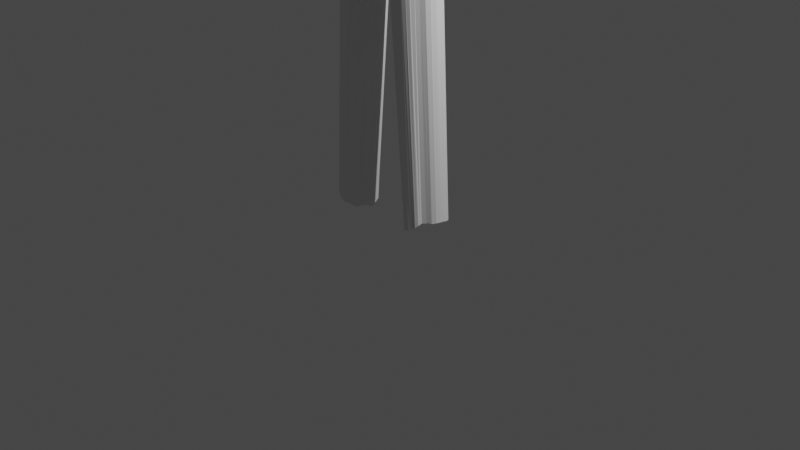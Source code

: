 # Source: sassquach.blend  (saved by Blender 2.90.8; exported with 4.5.12 LTS)
import bpy
from mathutils import Matrix  # noqa: F401  (used for matrix-valued properties, if any)

bpy.ops.wm.read_factory_settings(use_empty=True)
scene = bpy.context.scene
scene.name = 'Scene'

# ---- collections
col_collection = bpy.data.collections.new('Collection'); scene.collection.children.link(col_collection)

# ---- world
world_world = bpy.data.worlds.new('World'); scene.world = world_world
world_world.use_nodes = True; world_world.node_tree.nodes.clear()
_N = world_world.node_tree.nodes; _L = world_world.node_tree.links
n0 = _N.new('ShaderNodeOutputWorld'); n0.name = 'World Output'; n0.location = (300, 300)
n1 = _N.new('ShaderNodeBackground'); n1.name = 'Background'; n1.location = (10, 300)
n1.inputs[0].default_value = (0.05088, 0.05088, 0.05088, 1.0)
_L.new(n1.outputs[0], n0.inputs[0])
n0.is_active_output = True
world_world.color = (0.05088, 0.05088, 0.05088)
world_world.use_sun_shadow = False
world_world.sun_shadow_jitter_overblur = 0.0

# ---- cameras
cam_camera = bpy.data.cameras.new('Camera')
cam_camera.clip_end = 100.0
cam_camera.ortho_scale = 7.314

# ---- lights
light_light = bpy.data.lights.new('Light', 'POINT')
light_light.transmission_factor = 0.0
light_light.energy = 1000.0
light_light.shadow_soft_size = 0.1
light_light.shadow_maximum_resolution = 0.006
light_light.use_absolute_resolution = True

# ---- meshes
me_sphere = bpy.data.meshes.new('Sphere')
me_sphere.from_pydata([(0.000209, 0.1744, 0.9392), (0.0001908, 0.3423, 0.8809), (0.0002443, 0.4489, 0.7621), (0.0002522, 0.543, 0.621), (0.000109, 0.6741, 0.4811), (0.0001216, 0.8197, 0.338), (3.684e-05, 0.9462, 0.1833), (3.897e-06, 0.9682, -0.003649), (2.552e-07, 0.9727, -0.199), (9.075e-08, 0.5529, -0.8264), (3.923e-08, 0.001815, -0.9816), (0.0002763, -0.1798, 0.9431), (0.0002489, -0.356, 0.8899), (0.0001688, -0.462, 0.7705), (7.475e-05, -0.513, 0.6155), (3.813e-05, -0.6903, 0.4952), (4.391e-05, -0.8253, 0.3477), (0.0001439, -0.9199, 0.1819), (0.0002693, -0.9621, -0.002007), (0.0001092, -0.9513, -0.1925), (1.344e-05, -0.8973, -0.3772), (-3.303e-08, -0.8032, -0.5473), (-3.851e-08, -0.6711, -0.696), (-1.567e-08, -0.5494, -0.8345), (2.27e-09, -0.4088, -0.9487), (9.662e-09, -0.2009, -0.9841), (-0.4236, 0.09187, 0.7479), (-0.3129, 0.1078, 0.8762), (-0.08989, -0.4509, 0.7699), (-0.1013, -0.4983, 0.6138), (-0.1353, -0.6744, 0.4943), (-0.1613, -0.8085, 0.3474), (-0.1794, -0.9011, 0.1818), (-0.1874, -0.9422, -0.002072), (-0.1854, -0.9321, -0.1925), (-0.1751, -0.8783, -0.3771), (-0.1568, -0.7804, -0.5466), (-0.129, -0.641, -0.6931), (-0.1143, -0.54, -0.841), (-0.07945, -0.4069, -0.9525), (-0.03596, -0.1945, -0.981), (-0.1673, 0.03609, 0.9392), (-0.4924, 0.002451, 0.5803), (-0.1766, -0.4236, 0.7691), (-0.2008, -0.4668, 0.6126), (-0.2665, -0.6335, 0.4935), (-0.3171, -0.7609, 0.347), (-0.352, -0.8492, 0.1815), (-0.3683, -0.8885, -0.002038), (-0.3636, -0.8781, -0.1924), (-0.3429, -0.8261, -0.3773), (-0.3042, -0.726, -0.547), (-0.2452, -0.5925, -0.6955), (-0.1893, -0.5421, -0.8556), (-0.1484, -0.3977, -0.9712), (-0.06945, -0.1787, -0.9746), (-0.4176, 0.006296, 0.738), (-0.3312, 0.009071, 0.8774), (-0.1699, 0.00326, 0.9391), (-0.2956, -0.4222, 0.6131), (-0.3875, -0.569, 0.4925), (-0.4585, -0.6834, 0.3459), (-0.5095, -0.7656, 0.181), (-0.5296, -0.7916, -0.002484), (-0.5259, -0.7881, -0.1921), (-0.4952, -0.7416, -0.3772), (-0.4357, -0.6471, -0.5471), (-0.3727, -0.5802, -0.7094), (-0.2375, -0.5259, -0.862), (-0.1864, -0.3474, -0.9568), (-0.09794, -0.1562, -0.9693), (0.0003765, -0.0005691, 0.9516), (-0.476, -0.0937, 0.5781), (-0.4233, -0.0782, 0.7463), (-0.3263, -0.05704, 0.8773), (-0.3801, -0.3626, 0.6132), (-0.4935, -0.4827, 0.4908), (-0.5847, -0.5896, 0.3451), (-0.6773, -0.6977, 0.1889), (-0.6967, -0.702, 0.0007643), (-0.6642, -0.6644, -0.1914), (-0.6104, -0.6069, -0.3715), (-0.5509, -0.5352, -0.5673), (-0.5005, -0.5332, -0.6763), (-0.1675, -0.03047, 0.9399), (-0.4554, -0.1868, 0.5853), (-0.4073, -0.1653, 0.7516), (-0.4297, -0.2779, 0.6007), (-0.5726, -0.3738, 0.4852), (-0.8089, -0.5736, 0.1825), (-0.7806, -0.5062, -0.1961), (-0.7326, -0.4847, -0.3741), (-0.6724, -0.421, -0.5479), (-0.6387, -0.4597, -0.6517), (-0.3138, -0.126, 0.8807), (-0.1612, -0.06564, 0.9424), (-0.4297, -0.2779, 0.6007), (-0.4554, -0.1868, 0.5853), (-0.6422, -0.2595, 0.4941), (-0.8778, -0.3635, -0.1973), (-0.8219, -0.3371, -0.3759), (-0.763, -0.3121, -0.5405), (-0.7276, -0.365, -0.6279), (-0.3772, -0.2479, 0.7596), (-0.2884, -0.1918, 0.8854), (-0.1479, -0.0989, 0.945), (-0.476, -0.0937, 0.5781), (-0.7216, -0.1466, 0.5296), (-1.016, -0.1634, -0.06748), (-0.9159, -0.1826, -0.2049), (-0.8512, -0.167, -0.376), (-0.8049, -0.1581, -0.5463), (-0.7677, -0.209, -0.598), (-0.3801, -0.3626, 0.6132), (-0.327, -0.3231, 0.7665), (-0.248, -0.2506, 0.8893), (-0.4924, 0.002451, 0.5803), (-0.7277, -0.008893, 0.5175), (-0.9499, 0.0006247, -0.1932), (-0.8751, 0.003815, -0.3752), (-0.8108, -0.009945, -0.5535), (-0.7883, 0.05337, -0.6793), (-0.5245, 0.03091, -0.8032), (-0.3495, 0.02395, -0.8861), (-0.1762, 0.007625, -0.9518), (-0.1269, -0.1284, 0.9466), (0.0003765, -0.0005691, 0.9516), (-0.2956, -0.4222, 0.6131), (-0.4915, 0.09962, 0.5855), (-0.6807, 0.1334, 0.4824), (-0.9068, 0.2026, 0.3844), (-0.9322, 0.1868, -0.1935), (-0.885, 0.1797, -0.38), (-0.8017, 0.1581, -0.5665), (-0.7478, 0.1791, -0.6942), (-0.2562, -0.381, 0.768), (-0.1953, -0.2974, 0.8906), (-0.475, 0.1933, 0.594), (-0.6374, 0.2543, 0.4779), (-0.8088, 0.3365, 0.3581), (-0.9108, 0.3836, 0.1964), (-0.8922, 0.3699, -0.002541), (-0.8831, 0.369, -0.1947), (-0.8447, 0.3576, -0.3836), (-0.7659, 0.3235, -0.5551), (-0.6664, 0.2854, -0.7051), (-0.0996, -0.1517, 0.9461), (-0.2008, -0.4668, 0.6126), (-0.1766, -0.4236, 0.7691), (-0.4353, 0.2777, 0.6018), (-0.5711, 0.3651, 0.4781), (-0.6875, 0.4497, 0.3379), (-0.7738, 0.5136, 0.1804), (-0.8033, 0.5365, -0.003185), (-0.7996, 0.5392, -0.1961), (-0.7717, 0.5263, -0.387), (-0.6993, 0.4753, -0.5576), (-0.5817, 0.3911, -0.7009), (-0.1353, -0.3301, 0.8909), (-0.06883, -0.1677, 0.945), (-0.08989, -0.4509, 0.7699), (-0.3705, 0.3553, 0.6067), (-0.4795, 0.4653, 0.4776), (-0.5849, 0.5787, 0.3381), (-0.66, 0.6609, 0.181), (-0.685, 0.6867, -0.00326), (-0.6846, 0.6882, -0.1967), (-0.6639, 0.6717, -0.3878), (-0.5985, 0.6051, -0.5576), (-0.4955, 0.4975, -0.7004), (-0.3841, 0.4059, -0.8283), (-0.2538, 0.2677, -0.9083), (-0.1326, 0.1329, -0.9628), (-0.06921, -0.3496, 0.8905), (-0.03508, -0.177, 0.9439), (0.0001688, -0.462, 0.7705), (-0.2913, 0.4265, 0.6104), (-0.3725, 0.5512, 0.4772), (-0.45, 0.671, 0.3339), (-0.5277, 0.8003, 0.1837), (-0.5526, 0.8357, 0.001707), (-0.5376, 0.8072, -0.1964), (-0.5195, 0.7829, -0.3865), (-0.4669, 0.7052, -0.5551), (-0.3875, 0.5819, -0.699), (-0.3, 0.449, -0.8183), (-0.205, 0.3067, -0.9068), (-0.1046, 0.1574, -0.9675), (0.0002489, -0.356, 0.8899), (0.0002763, -0.1798, 0.9431), (0.0002522, 0.543, 0.621), (-0.2028, 0.4847, 0.6142), (-0.2556, 0.6151, 0.4773), (-0.3094, 0.7495, 0.3346), (-0.3722, 0.9096, 0.1902), (-0.3823, 0.9256, 0.003483), (-0.3681, 0.8923, -0.1966), (-0.353, 0.8648, -0.387), (-0.3174, 0.7845, -0.5547), (-0.2655, 0.648, -0.6989), (-0.2066, 0.5001, -0.8192), (-0.1416, 0.3424, -0.9089), (-0.07254, 0.1764, -0.9715), (0.0002443, 0.4489, 0.7621), (0.0001908, 0.3423, 0.8809), (0.000209, 0.1744, 0.9392), (-0.1045, 0.525, 0.6179), (-0.1301, 0.6555, 0.4784), (-0.1587, 0.803, 0.3369), (-0.1893, 0.9503, 0.1877), (-0.1909, 0.9605, -0.001092), (-0.1865, 0.9502, -0.1981), (-0.1777, 0.9283, -0.3904), (-0.1605, 0.8483, -0.5571), (-0.1352, 0.6965, -0.7005), (-0.1056, 0.5365, -0.8226), (-0.0724, 0.3646, -0.9102), (-0.03715, 0.188, -0.9736), (1.174e-07, 0.9553, -0.3925), (1.721e-07, 0.875, -0.5588), (1.394e-07, 0.7177, -0.7035), (6.103e-08, 0.3719, -0.9105), (3.481e-08, 0.1919, -0.9742), (-0.3727, -0.5802, -0.7094), (-0.2375, -0.5259, -0.862), (-0.1828, -0.3365, -0.9433), (-0.09794, -0.1562, -0.9693), (-0.5644, -0.5064, -0.7298), (-0.6808, -0.4284, -0.7254), (-0.7575, -0.3401, -0.6549), (-0.7762, -0.1738, -0.6258), (-0.7956, 0.06341, -0.7014), (-0.5245, 0.03091, -0.8032), (-0.3495, 0.02395, -0.8861), (-0.1762, 0.007625, -0.9518), (3.923e-08, 0.001815, -0.9816), (-0.7282, -0.5382, 0.2699), (-0.836, -0.4554, -0.03301), (-0.9027, 0.09771, 0.4261), (-0.2954, -0.5382, -0.7797), (-0.2039, -0.4461, -0.9045), (-0.1522, -0.2528, -0.9482), (-0.4642, -0.548, -0.7164), (-0.63, -0.4685, -0.7207), (-0.7215, -0.3825, -0.7319), (-0.7846, -0.2843, -0.628), (-0.437, 0.02743, -0.8447), (-0.2642, 0.01526, -0.9168), (-0.789, -0.02756, -0.6573), (-0.04927, -0.07717, -0.9749), (-0.08956, 0.004134, -0.9643), (-2.21, 0.1194, 0.2502), (-2.293, 0.171, 0.07278), (-1.043, -0.05007, -0.03232), (-1.232, -0.3516, 0.06073), (-1.014, 0.04443, -0.05052), (-2.25, 0.07957, 0.02186), (-1.356, 0.002759, 0.3912), (-2.438, -0.1359, 0.2329), (-1.782, -0.1513, 0.009384), (-1.176, -0.3956, 0.224), (-1.611, -0.3333, 0.175), (-2.152, -0.09067, 0.2991), (-0.7176, -0.5239, 0.2903), (-0.85, -0.4356, -0.03343), (-2.042, 0.1796, 0.1709), (-1.699, -0.2698, 0.05544), (-1.824, 0.1746, 0.2116), (-1.871, 0.1486, 0.09437), (-1.802, 0.1042, 0.2873), (-0.8326, -0.4848, -0.03137), (-0.907, 0.07056, 0.435), (-1.139, 0.1696, 0.3402), (-0.8912, -0.4129, -0.03711), (-1.627, -0.2612, 0.3042), (-0.8992, -0.4751, 0.2552), (-1.192, 0.07358, 0.04677), (-1.376, 0.08782, 0.05283), (-1.418, -0.3527, 0.1862), (-1.238, -0.2854, 0.3625), (-1.332, 0.178, 0.2841), (-1.929, -0.2327, 0.03374), (-0.9758, 0.09588, -0.02228), (-2.185, 0.01207, 0.2919), (-0.9813, -0.1029, -0.03102), (-1.178, -0.1411, -0.02424), (-1.589, 0.1379, 0.08672), (-1.118, -0.03413, 0.4364), (-1.026, -0.2922, 0.4213), (-0.7231, -0.5312, 0.2801), (-0.843, -0.4455, -0.03328), (-2.523, 0.1663, 0.04067), (-1.747, -0.1309, 0.3489), (-1.032, 0.1804, -0.02232), (-2.306, -0.2424, 0.2303), (-1.23, 0.1955, 0.2891), (-1.834, 0.002011, 0.0176), (-1.307, 0.1701, 0.1019), (-1.759, -0.005786, 0.3407), (-1.049, -0.404, 0.2818), (-1.364, 0.2048, 0.1782), (-2.541, -0.04243, 0.05463), (-2.491, 0.04907, 0.00971), (-2.158, -0.2479, 0.04265), (-2.04, -0.09651, 0.3146), (-0.9797, -0.07793, -0.02816), (-0.9578, -0.2742, -0.05054), (-2.091, -0.2199, 0.2719), (-0.8866, -0.5059, 0.0332), (-2.217, -0.1684, 0.2767), (-0.9567, -0.3249, -0.06364), (-1.29, -0.1444, -0.0127), (-0.8905, -0.3398, 0.4185), (-1.02, 0.2083, 0.3358), (-2.557, 0.09993, 0.187), (-1.542, 0.02344, 0.02393), (-1.445, 0.1, 0.3322), (-2.418, 0.1488, 0.03324), (-0.7345, -0.549, 0.2599), (-0.8343, -0.4701, -0.03221), (-1.855, 0.0233, 0.3215), (-0.9048, 0.08414, 0.4306), (-1.128, 0.1523, 0.03381), (-2.305, -0.2479, 0.05187), (-1.051, 0.2858, 0.1954), (-1.04, -0.2689, -0.03972), (-1.107, 0.04573, -0.009817), (-1.308, -0.3392, 0.2699), (-1.329, -0.1206, 0.4183), (-1.151, -0.4066, 0.1135), (-1.352, -0.335, 0.07985), (-1.377, -0.05066, 0.00181), (-2.212, -0.0444, 0.0008948), (-2.589, 0.07009, 0.09388), (-2.308, 0.178, 0.06437), (-0.9831, -0.1273, -0.03684), (-2.287, 0.1365, 0.2516), (-1.837, -0.2961, 0.241), (-1.996, 0.01592, 0.3087), (-2.436, 0.03945, 0.2513), (-1.889, -0.3169, 0.1476), (-2.634, 0.241, 0.06844), (-2.019, -0.07708, 0.003392), (-1.877, -0.09778, 0.3349), (-1.833, -0.2636, 0.05252), (-1.056, -0.3646, 0.00247), (-1.354, -0.2348, 0.3761), (-1.516, -0.1619, 0.3779), (-1.908, 0.1354, 0.2517), (-2.393, -0.2412, 0.1818), (-2.41, -0.2258, 0.05583), (-0.9977, -0.4476, 0.05585), (-0.9528, -0.4903, 0.1424), (-1.207, 0.2242, 0.1708), (-1.615, 0.1859, 0.174), (-1.092, 0.09255, 0.3933), (-1.018, -0.0003855, 0.4419), (-1.447, -0.2747, 0.3184), (-2.074, 0.1181, 0.05475), (-1.301, 0.07023, 0.06127), (-1.263, 0.02637, 0.01606), (-2.23, -0.2926, 0.171), (-2.26, -0.2547, 0.2466), (-1.554, 0.07158, 0.3352), (-1.433, -0.2034, 0.005961), (-1.607, -0.09521, 0.004019), (-1.648, 0.1517, 0.2622), (-2.36, -0.08471, 0.2709), (-2.484, 0.17, 0.1682), (-2.314, 0.1747, 0.1823), (-1.111, 0.2266, 0.1231), (-0.9796, 0.08358, -0.02537), (-0.9588, 0.09771, 0.4152), (-0.9834, -0.1153, -0.03399), (-0.9493, -0.2992, -0.04918), (-0.9536, -0.2867, -0.04991), (-0.9419, -0.3088, -0.04705), (-0.8412, -0.4601, -0.03249), (-0.7491, -0.5274, 0.2726), (-2.293, 0.06277, 0.2663), (-1.596, -0.2703, 0.05446), (-1.474, 0.1735, 0.263), (-2.287, -0.1427, 0.005568), (-1.505, 0.1798, 0.1318), (-1.733, 0.1724, 0.1292), (-1.49, -0.01757, 0.3808), (-2.12, -0.3044, 0.1712), (-1.715, 0.04451, 0.03062), (-0.853, -0.4192, 0.3552), (-1.111, -0.3331, 0.3513), (-1.942, -0.2645, 0.2608), (-1.635, -0.02877, 0.3645), (-1.879, -0.1113, 0.005363), (-1.509, -0.3156, 0.09166), (-1.935, -0.01244, 0.01258), (-1.114, 0.2359, 0.2613), (-1.067, -0.1678, 0.4593), (-2.341, -0.008877, 0.0003977), (-2.634, 0.2375, 0.08248), (-2.507, -0.05458, 0.2088), (-1.743, -0.3205, 0.1395), (-2.015, -0.3114, 0.1287), (-1.803, -0.2123, 0.3148), (-1.698, -0.3111, 0.2352), (-1.96, 0.08905, 0.04489), (-2.176, 0.1738, 0.1001), (-2.057, -0.2589, 0.05126), (-1.201, -0.2125, 0.4241), (-1.627, -0.1504, 0.3615), (-2.099, 0.1298, 0.2453), (-2.125, 0.008045, 0.009826), (-2.513, -0.1328, 0.09117), (-2.1, -0.1468, 0.004913), (-1.216, -0.2682, -0.002479), (-1.04, -0.2689, -0.03972), (-1.253, 0.03174, 0.3947), (-0.9567, -0.3249, -0.06364), (-1.047, -0.4468, 0.1899), (-1.505, -0.3215, 0.2472), (-2.438, -0.1077, 0.01375), (-0.9159, -0.1826, -0.2049), (-1.016, -0.1634, -0.06748), (-0.8778, -0.3635, -0.1973), (-0.7062, 0.2948, -3.086), (-0.4698, 0.3554, -0.829), (-0.6502, 0.3019, -3.105), (-0.4076, 0.3772, -0.8581), (-0.6001, 0.2904, -3.119), (-0.3358, 0.3663, -0.8801), (-0.556, 0.2399, -3.12), (-0.2972, 0.2619, -0.8741), (-0.5107, 0.189, -3.137), (-0.2524, 0.204, -0.8864), (-0.4844, 0.121, -3.142), (-0.2104, 0.1385, -0.8964), (-0.4585, 0.04857, -3.147), (-0.184, 0.06394, -0.9037), (-0.4236, -0.01993, -3.155), (-0.1662, -0.01691, -0.9082), (-0.4301, -0.09702, -3.157), (-0.1572, -0.1014, -0.9172), (-0.465, -0.1684, -3.138), (-0.165, -0.1825, -0.912), (-0.4863, -0.2465, -3.139), (-0.1864, -0.2626, -0.9007), (-0.4885, -0.32, -3.136), (-0.2054, -0.3564, -0.9038), (-0.5167, -0.3756, -3.137), (-0.2439, -0.4476, -0.8989), (-0.5613, -0.4174, -3.123), (-0.2909, -0.4774, -0.8696), (-0.6101, -0.459, -3.107), (-0.3484, -0.4876, -0.8484), (-0.6551, -0.505, -3.097), (-0.4001, -0.5332, -0.8366), (-0.7055, -0.5058, -3.084), (-0.4629, -0.5434, -0.8211), (-0.7544, -0.481, -3.068), (-0.5232, -0.5349, -0.8061), (-0.8023, -0.4616, -3.052), (-0.5779, -0.504, -0.7912), (-0.8366, -0.4232, -3.032), (-0.6441, -0.4621, -0.9425), (-0.8522, -0.3563, -3.019), (-0.6969, -0.4009, -0.9721), (-0.8995, -0.3039, -3.011), (-0.7411, -0.3471, -0.9595), (-0.9609, -0.2507, -3.017), (-0.7922, -0.2959, -0.942), (-0.995, -0.1807, -3.014), (-0.8248, -0.2206, -0.9262), (-1.003, -0.1016, -3.018), (-0.8466, -0.1083, -0.9221), (-1.008, -0.01802, -3.02), (-0.8328, 0.02742, -0.91), (-1.005, 0.06627, -3.029), (-0.7897, 0.1067, -0.7469), (-0.9767, 0.1409, -3.036), (-0.7541, 0.158, -0.7546), (-0.9326, 0.2021, -3.048), (-0.7004, 0.2205, -0.7664), (-0.8877, 0.2589, -3.058), (-0.6501, 0.2739, -0.7802), (-0.8258, 0.2805, -3.062), (-0.5853, 0.3071, -0.7938), (-0.7629, 0.2904, -3.071), (-0.5275, 0.3329, -0.8083), (0.000209, 0.1744, 0.9392), (0.0001908, 0.3423, 0.8809), (0.0002443, 0.4489, 0.7621), (0.0002522, 0.543, 0.621), (0.0002763, -0.1798, 0.9431), (0.0002489, -0.356, 0.8899), (0.0001688, -0.462, 0.7705), (-0.08989, -0.4509, 0.7699), (-0.1766, -0.4236, 0.7691), (-0.2008, -0.4668, 0.6126), (-0.2956, -0.4222, 0.6131), (0.0003765, -0.0005691, 0.9516), (-0.3801, -0.3626, 0.6132), (-0.4297, -0.2779, 0.6007), (-0.4554, -0.1868, 0.5853), (-0.476, -0.0937, 0.5781), (-0.4924, 0.002451, 0.5803), (-0.4915, 0.09962, 0.5855), (-0.475, 0.1933, 0.594), (-0.4353, 0.2777, 0.6018), (-0.3705, 0.3553, 0.6067), (-0.2913, 0.4265, 0.6104), (-0.2028, 0.4847, 0.6142), (-0.1045, 0.525, 0.6179), (-0.4915, 0.09962, 0.5855), (-0.4028, 0.1711, 0.7501), (-0.475, 0.1933, 0.594), (-0.1585, 0.06797, 0.9391), (-0.1432, 0.0977, 0.9391), (-0.2804, 0.1916, 0.88), (-0.367, 0.2439, 0.7536), (-0.4353, 0.2777, 0.6018), (-0.1222, 0.1249, 0.9397), (-0.2398, 0.2448, 0.8818), (-0.3144, 0.3114, 0.7575), (-0.3705, 0.3553, 0.6067), (-0.09675, 0.1482, 0.941), (-0.1899, 0.2905, 0.8843), (-0.2486, 0.3701, 0.7608), (-0.2913, 0.4265, 0.6104), (-0.06678, 0.1647, 0.9415), (-0.1312, 0.3225, 0.8851), (-0.1722, 0.4133, 0.7624), (-0.2028, 0.4847, 0.6142), (-0.03364, 0.1727, 0.9403), (-0.06634, 0.3383, 0.8827), (-0.08769, 0.4394, 0.7622), (-0.1045, 0.525, 0.6179), (-0.6782, 0.2983, -3.095), (-0.6252, 0.2962, -3.112), (-0.5781, 0.2652, -3.12), (-0.5333, 0.2145, -3.129), (-0.4975, 0.155, -3.139), (-0.4714, 0.0848, -3.145), (-0.4411, 0.01432, -3.151), (-0.4268, -0.05847, -3.156), (-0.4475, -0.1327, -3.148), (-0.4757, -0.2075, -3.139), (-0.4874, -0.2833, -3.138), (-0.5026, -0.3478, -3.137), (-0.539, -0.3965, -3.13), (-0.5857, -0.4382, -3.115), (-0.6326, -0.482, -3.102), (-0.6803, -0.5054, -3.09), (-0.7299, -0.4934, -3.076), (-0.7784, -0.4713, -3.06), (-0.8194, -0.4424, -3.042), (-0.8444, -0.3897, -3.026), (-0.8758, -0.3301, -3.015), (-0.9302, -0.2773, -3.014), (-0.978, -0.2157, -3.016), (-0.999, -0.1411, -3.016), (-1.006, -0.05979, -3.019), (-1.007, 0.02413, -3.024), (-0.991, 0.1036, -3.032), (-0.9547, 0.1715, -3.042), (-0.9102, 0.2305, -3.053), (-0.8567, 0.2697, -3.06), (-0.7943, 0.2854, -3.066), (-0.7346, 0.2926, -3.078)], [(341, 291), (398, 291)], [(20, 19, 34, 35), (41, 126, 514), (21, 20, 35, 36), (14, 13, 28, 29), (22, 21, 36, 37), (15, 14, 29, 30), (23, 22, 37, 38), (16, 15, 30, 31), (23, 39, 24), (17, 16, 31, 32), (24, 40, 25), (18, 17, 32, 33), (511, 26, 512, 513), (10, 25, 40), (19, 18, 33, 34), (26, 27, 512), (38, 54, 39), (32, 31, 46, 47), (40, 54, 55), (33, 32, 47, 48), (27, 41, 514), (10, 40, 55), (34, 33, 48, 49), (42, 56, 26, 511), (35, 34, 49, 50), (56, 57, 27, 26), (36, 35, 50, 51), (29, 28, 43, 44), (37, 36, 51, 52), (30, 29, 44, 45), (38, 37, 52, 53), (31, 30, 45, 46), (51, 50, 65, 66), (57, 58, 41, 27), (52, 51, 66, 67), (45, 44, 59, 60), (52, 68, 53), (46, 45, 60, 61), (54, 68, 69), (47, 46, 61, 62), (55, 69, 70), (48, 47, 62, 63), (58, 126, 41), (10, 55, 70), (49, 48, 63, 64), (72, 73, 56, 42), (50, 49, 64, 65), (73, 74, 57, 56), (63, 62, 78, 79), (74, 84, 58, 57), (64, 63, 79, 80), (84, 126, 58), (65, 64, 80, 81), (85, 86, 73, 72), (66, 65, 81, 82), (86, 94, 74, 73), (67, 82, 83), (60, 59, 75, 76), (61, 60, 76, 77), (62, 61, 77, 78), (94, 95, 84, 74), (82, 93, 83), (76, 75, 87, 88), (77, 76, 88, 388), (95, 126, 84), (123, 124, 234, 247, 233), (80, 79, 308, 90), (96, 103, 86, 85), (81, 80, 90, 91), (103, 104, 94, 86), (82, 81, 91, 92), (104, 105, 95, 94), (68, 67, 223, 239, 224), (105, 126, 95), (91, 90, 99, 100), (114, 115, 104, 103), (92, 91, 100, 101), (115, 125, 105, 104), (92, 102, 93), (88, 87, 97, 98), (83, 242, 223), (122, 123, 233, 246, 232), (101, 112, 102), (98, 97, 106, 107), (102, 244, 228), (93, 243, 227), (124, 10, 235, 250, 234), (125, 126, 105), (121, 248, 230), (113, 114, 103, 96), (100, 99, 109, 110), (127, 135, 114, 113), (101, 100, 110, 111), (135, 136, 115, 114), (136, 146, 125, 115), (10, 70, 226, 249, 235), (253, 305, 108), (146, 126, 125), (110, 109, 118, 119), (148, 158, 136, 135), (111, 110, 119, 120), (158, 159, 146, 136), (112, 120, 121), (107, 106, 116, 117), (69, 241, 226), (112, 245, 229), (69, 68, 224, 240, 225), (117, 116, 128, 129), (159, 126, 146), (147, 148, 135, 127), (119, 118, 131, 132), (160, 173, 158, 148), (120, 119, 132, 133), (173, 174, 159, 158), (121, 133, 134), (131, 293, 141, 142), (174, 126, 159), (132, 131, 142, 143), (188, 189, 174, 173), (133, 132, 143, 144), (189, 126, 174), (134, 144, 145), (129, 128, 137, 138), (130, 129, 138, 139), (175, 188, 173, 160), (139, 138, 150, 151), (140, 139, 151, 152), (141, 140, 152, 153), (28, 13, 493, 494), (142, 141, 153, 154), (1, 2, 489, 488), (143, 142, 154, 155), (43, 28, 494, 495), (144, 143, 155, 156), (176, 161, 507, 508), (145, 156, 157), (138, 137, 149, 150), (155, 154, 166, 167), (11, 71, 498, 491), (156, 155, 167, 168), (12, 11, 491, 492), (156, 169, 157), (150, 149, 161, 162), (151, 150, 162, 163), (152, 151, 163, 164), (153, 152, 164, 165), (97, 87, 500, 501), (154, 153, 165, 166), (0, 1, 488, 487), (171, 185, 186), (164, 163, 178, 179), (171, 187, 172), (165, 164, 179, 180), (59, 44, 496, 497), (10, 172, 187), (166, 165, 180, 181), (149, 137, 505, 506), (167, 166, 181, 182), (191, 176, 508, 509), (168, 167, 182, 183), (87, 75, 499, 500), (168, 184, 169), (162, 161, 176, 177), (170, 184, 185), (163, 162, 177, 178), (3, 206, 510, 490), (183, 182, 197, 198), (206, 191, 509, 510), (183, 199, 184), (177, 176, 191, 192), (184, 200, 185), (178, 177, 192, 193), (185, 201, 186), (179, 178, 193, 194), (186, 202, 187), (180, 179, 194, 195), (116, 106, 502, 503), (10, 187, 202), (181, 180, 195, 196), (161, 149, 506, 507), (182, 181, 196, 197), (194, 193, 208, 209), (201, 217, 202), (195, 194, 209, 210), (128, 116, 503, 504), (10, 202, 217), (196, 195, 210, 211), (137, 128, 504, 505), (197, 196, 211, 212), (75, 59, 497, 499), (198, 197, 212, 213), (71, 0, 487, 498), (198, 214, 199), (192, 191, 206, 207), (199, 215, 200), (193, 192, 207, 208), (200, 216, 201), (213, 212, 218, 219), (106, 97, 501, 502), (214, 213, 219, 220), (207, 206, 3, 4), (215, 214, 220, 9), (208, 207, 4, 5), (216, 215, 9, 221), (209, 208, 5, 6), (217, 216, 221, 222), (210, 209, 6, 7), (2, 3, 490, 489), (10, 217, 222), (211, 210, 7, 8), (13, 12, 492, 493), (212, 211, 8, 218), (44, 43, 495, 496), (391, 366, 269), (291, 302, 333), (387, 296, 404), (417, 299, 260), (299, 327, 260), (417, 260, 329), (323, 349, 350), (415, 257, 328), (304, 283, 262), (412, 303, 382), (412, 406, 303), (409, 405, 251), (407, 346, 279), (380, 393, 261), (380, 266, 344), (307, 304, 262), (349, 258, 399), (293, 322, 370, 324, 140, 141), (140, 324, 313, 130, 139), (405, 256, 252), (256, 252, 334), (109, 108, 335, 284, 305, 253, 255, 118), (340, 386, 401), (337, 402, 390), (379, 336, 369), (343, 338, 304), (379, 339, 367), (268, 404, 358), (412, 382, 332), (348, 265, 409), (325, 308, 345), (309, 367, 294), (288, 396, 407), (355, 295, 272), (353, 300, 280), (395, 353, 295), (366, 384, 267, 269), (394, 392, 342), (394, 342, 410), (317, 397, 302), (253, 285, 360), (108, 325, 285), (387, 259, 392), (333, 314, 291), (392, 412, 342), (265, 268, 358), (353, 322, 297), (383, 286, 354), (346, 385, 347), (283, 409, 251, 379), (379, 369, 339), (390, 307, 386), (89, 275, 352), (404, 410, 358), (360, 359, 277), (326, 276, 360), (393, 278, 261), (418, 274, 261), (309, 294, 362), (385, 316, 363), (385, 391, 347), (387, 392, 296), (397, 419, 302), (274, 408, 402), (252, 317, 368), (397, 382, 419), (282, 255, 371), (271, 356, 321), (284, 335, 373), (325, 375, 374), (325, 310, 376), (386, 309, 361), (264, 377, 290), (264, 308, 377), (89, 378, 318), (318, 289, 236), (318, 378, 289), (378, 263, 289), (377, 308, 270), (290, 319, 237), (290, 377, 319), (377, 270, 319), (361, 294, 349), (251, 379, 336), (369, 368, 339), (374, 376, 310), (374, 375, 376), (375, 325, 376), (325, 374, 310), (373, 335, 108), (108, 284, 373), (252, 334, 317), (321, 372, 238), (321, 356, 372), (382, 323, 350), (303, 323, 382), (332, 382, 397), (369, 252, 368), (405, 252, 369), (309, 379, 367), (262, 379, 309), (367, 399, 258), (303, 406, 323), (357, 408, 274), (251, 405, 369), (251, 369, 379), (331, 364, 365), (301, 399, 333), (411, 399, 301), (254, 329, 330), (382, 350, 419), (380, 344, 259), (364, 330, 393), (413, 330, 364), (297, 277, 286, 383), (277, 315, 286), (347, 391, 408), (257, 316, 385), (280, 381, 316), (316, 381, 363), (257, 280, 316), (363, 381, 366), (309, 362, 361), (386, 307, 309), (361, 362, 294), (327, 357, 418), (279, 346, 357), (303, 386, 361, 323), (401, 386, 303), (323, 361, 349), (329, 260, 278, 330), (327, 418, 278), (317, 302, 291), (277, 331, 315), (326, 360, 322), (293, 255, 326), (293, 326, 322), (322, 359, 360), (252, 256, 317), (358, 410, 256), (260, 327, 278), (263, 378, 275), (236, 289, 89), (289, 263, 275, 89), (378, 388, 275), (318, 236, 89), (406, 401, 303), (327, 279, 357), (388, 312, 288), (288, 279, 389), (299, 389, 279, 327), (388, 288, 389, 299), (261, 274, 337), (238, 372, 356), (372, 355, 356), (372, 130, 355), (415, 295, 280, 257), (355, 295, 415), (356, 355, 287), (321, 238, 356), (298, 269, 320), (320, 269, 409, 338), (338, 409, 283), (328, 257, 385), (408, 391, 298, 292), (396, 356, 287), (328, 385, 346), (396, 287, 407), (262, 283, 379), (300, 297, 383), (354, 286, 384), (324, 370, 353), (353, 297, 300), (370, 322, 353), (265, 358, 405), (325, 413, 285), (311, 413, 364), (285, 413, 311), (392, 281, 412), (344, 281, 392), (259, 344, 392), (308, 352, 351), (308, 89, 352), (352, 329, 351), (261, 400, 344), (350, 349, 411), (419, 411, 301), (301, 333, 302), (365, 259, 387), (253, 108, 285), (311, 364, 331), (315, 365, 387), (331, 365, 315), (326, 253, 360), (255, 253, 326), (360, 285, 331), (256, 332, 317), (332, 397, 317), (410, 332, 256), (296, 392, 394), (381, 383, 354), (300, 383, 381), (381, 354, 366), (280, 300, 381), (354, 384, 366), (295, 353, 280), (395, 324, 353), (130, 313, 355), (355, 395, 295), (313, 395, 355), (313, 324, 395), (269, 348, 409), (346, 347, 357), (408, 292, 402), (357, 347, 408), (288, 407, 279), (294, 367, 258), (402, 304, 390), (393, 330, 380), (237, 319, 308), (319, 270, 308), (413, 254, 330), (310, 273, 308, 325), (325, 345, 254), (308, 351, 345), (264, 290, 308), (290, 237, 308), (273, 264, 308), (266, 261, 344), (402, 343, 304), (402, 292, 343), (307, 262, 309), (267, 268, 348), (269, 267, 348), (268, 265, 348), (342, 412, 332), (411, 349, 399), (419, 350, 411), (400, 340, 344), (344, 340, 401, 406), (367, 339, 399), (343, 320, 338), (298, 320, 343), (292, 298, 343), (339, 368, 314), (274, 402, 337), (400, 403, 337, 340), (261, 403, 400), (261, 337, 403), (404, 394, 410), (296, 394, 404), (340, 390, 386), (337, 390, 340), (338, 283, 304), (339, 314, 399), (358, 256, 405), (265, 405, 409), (345, 351, 329), (345, 329, 254), (380, 261, 266), (390, 304, 307), (384, 268, 267), (342, 332, 410), (285, 311, 331), (399, 314, 333), (281, 344, 406), (281, 406, 412), (365, 364, 380, 259), (325, 254, 413), (322, 360, 277), (322, 277, 297), (384, 387, 404, 268), (286, 315, 387, 384), (407, 287, 328), (407, 328, 346), (287, 415, 328), (287, 355, 415), (391, 269, 298), (357, 274, 418), (352, 275, 417), (352, 417, 329), (330, 278, 393), (275, 388, 299), (275, 299, 417), (278, 418, 261), (360, 331, 277), (385, 363, 391), (363, 366, 391), (364, 393, 380), (302, 419, 301), (368, 291, 314), (368, 317, 291), (305, 284, 108), (325, 306, 375), (294, 258, 349), (388, 88, 98, 312), (312, 98, 107, 396, 288), (396, 107, 117, 356), (118, 255, 293, 131), (356, 117, 129, 130, 372), (90, 308, 273, 310, 99), (78, 77, 388, 378, 89), (416, 421, 420), (414, 421, 416), (422, 416, 420), (99, 310, 416, 422), (310, 325, 414, 416), (325, 108, 421, 414), (108, 109, 420, 421), (109, 99, 422, 420), (79, 78, 89, 308), (423, 424, 426, 425, 535), (425, 426, 428, 427, 536), (427, 428, 430, 429, 537), (429, 430, 432, 431, 538), (431, 432, 434, 433, 539), (433, 434, 436, 435, 540), (435, 436, 438, 437, 541), (437, 438, 440, 439, 542), (439, 440, 442, 441, 543), (441, 442, 444, 443, 544), (443, 444, 446, 445, 545), (445, 446, 448, 447, 546), (447, 448, 450, 449, 547), (449, 450, 452, 451, 548), (451, 452, 454, 453, 549), (453, 454, 456, 455, 550), (455, 456, 458, 457, 551), (457, 458, 460, 459, 552), (459, 460, 462, 461, 553), (461, 462, 464, 463, 554), (463, 464, 466, 465, 555), (465, 466, 468, 467, 556), (467, 468, 470, 469, 557), (469, 470, 472, 471, 558), (471, 472, 474, 473, 559), (473, 474, 476, 475, 560), (475, 476, 478, 477, 561), (477, 478, 480, 479, 562), (479, 480, 482, 481, 563), (481, 482, 484, 483, 564), (483, 484, 486, 485, 565), (485, 486, 424, 423, 566), (423, 535, 425, 536, 427, 537, 429, 538, 431, 539, 433, 540, 435, 541, 437, 542, 439, 543, 441, 544, 443, 545, 445, 546, 447, 547, 449, 548, 451, 549, 453, 550, 455, 551, 457, 552, 459, 553, 461, 554, 463, 555, 465, 556, 467, 557, 469, 558, 471, 559, 473, 560, 475, 561, 477, 562, 479, 563, 481, 564, 483, 565, 485, 566), (248, 474, 472), (230, 472, 470), (245, 470, 468), (229, 468, 466), (244, 466, 464), (228, 464, 462), (458, 456, 242), (223, 456, 454), (239, 452, 450), (134, 478, 476), (145, 482, 480), (157, 486, 484), (157, 424, 486), (170, 424, 169), (448, 446, 69), (70, 172, 10), (241, 444, 442), (226, 442, 440), (70, 440, 438), (172, 434, 432), (170, 432, 428), (428, 426, 170), (499, 497, 127, 113), (498, 487, 205, 126), (495, 494, 160, 148), (508, 507, 522, 526), (487, 488, 204, 205), (501, 500, 96, 85), (494, 493, 175, 160), (507, 506, 518, 522), (510, 509, 530, 534), (503, 502, 72, 42), (509, 508, 526, 530), (496, 495, 148, 147), (500, 499, 113, 96), (497, 496, 147, 127), (493, 492, 188, 175), (502, 501, 85, 72), (492, 491, 189, 188), (504, 503, 42, 511), (505, 504, 511, 513), (489, 490, 190, 203), (490, 510, 534, 190), (491, 498, 126, 189), (488, 489, 203, 204), (506, 505, 513, 518), (514, 126, 515), (27, 514, 515, 516), (512, 27, 516, 517), (513, 512, 517, 518), (517, 516, 520, 521), (518, 517, 521, 522), (515, 126, 519), (516, 515, 519, 520), (519, 126, 523), (520, 519, 523, 524), (521, 520, 524, 525), (522, 521, 525, 526), (525, 524, 528, 529), (526, 525, 529, 530), (523, 126, 527), (524, 523, 527, 528), (527, 126, 531), (528, 527, 531, 532), (529, 528, 532, 533), (530, 529, 533, 534), (534, 533, 203, 190), (531, 126, 205), (532, 531, 205, 204), (533, 532, 204, 203), (23, 38, 39), (24, 39, 40), (38, 53, 54), (40, 39, 54), (52, 67, 68), (54, 53, 68), (55, 54, 69), (67, 66, 82), (82, 92, 93), (92, 101, 102), (83, 227, 242), (223, 67, 83), (101, 111, 112), (102, 229, 244), (228, 93, 102), (93, 228, 243), (227, 83, 93), (121, 231, 248), (230, 112, 121), (112, 111, 120), (69, 225, 241), (226, 70, 69), (112, 230, 245), (229, 102, 112), (121, 120, 133), (134, 133, 144), (145, 144, 156), (156, 168, 169), (171, 170, 185), (171, 186, 187), (168, 183, 184), (170, 169, 184), (183, 198, 199), (184, 199, 200), (185, 200, 201), (186, 201, 202), (201, 216, 217), (198, 213, 214), (199, 214, 215), (200, 215, 216), (248, 231, 474), (230, 248, 472), (245, 230, 470), (229, 245, 468), (464, 228, 244), (244, 229, 466), (462, 227, 243), (243, 228, 462), (456, 223, 242), (242, 227, 458), (227, 462, 460), (227, 460, 458), (452, 239, 454), (239, 223, 454), (448, 224, 450), (224, 239, 450), (474, 121, 476), (121, 134, 476), (478, 134, 480), (134, 145, 480), (482, 145, 484), (145, 157, 484), (157, 169, 424), (170, 426, 424), (69, 68, 448), (446, 444, 69), (241, 225, 444), (226, 241, 442), (438, 436, 172), (172, 70, 438), (432, 171, 172), (172, 436, 434), (170, 171, 432), (432, 430, 428)])
_uv = me_sphere.uv_layers.new(name='UVMap')
_uv.uv.foreach_set('vector', [0.25, 0.375, 0.25, 0.4375, 0.2187, 0.4375, 0.2188, 0.375, 0.9688, 0.9375, 0.9531, 1.0, 0.9375, 0.9375, 0.25, 0.3125, 0.25, 0.375, 0.2188, 0.375, 0.2187, 0.3125, 0.25, 0.75, 0.25, 0.8125, 0.2188, 0.8125, 0.2188, 0.75, 0.25, 0.25, 0.25, 0.3125, 0.2187, 0.3125, 0.2188, 0.25, 0.25, 0.6875, 0.25, 0.75, 0.2188, 0.75, 0.2187, 0.6875, 0.25, 0.1875, 0.25, 0.25, 0.2188, 0.25, 0.2188, 0.1875, 0.25, 0.625, 0.25, 0.6875, 0.2187, 0.6875, 0.2188, 0.625, 0.25, 0.1875, 0.2188, 0.125, 0.25, 0.125, 0.25, 0.5625, 0.25, 0.625, 0.2188, 0.625, 0.2187, 0.5625, 0.25, 0.125, 0.2188, 0.0625, 0.25, 0.0625, 0.25, 0.5, 0.25, 0.5625, 0.2187, 0.5625, 0.2187, 0.5, 0.9688, 0.75, 0.9688, 0.8125, 0.9375, 0.8125, 0.9375, 0.75, 0.2344, 0.0, 0.25, 0.0625, 0.2188, 0.0625, 0.25, 0.4375, 0.25, 0.5, 0.2187, 0.5, 0.2187, 0.4375, 0.9688, 0.8125, 0.9375, 0.875, 0.9375, 0.8125, 0.2188, 0.1875, 0.1875, 0.125, 0.2188, 0.125, 0.2187, 0.5625, 0.2188, 0.625, 0.1875, 0.625, 0.1875, 0.5625, 0.2188, 0.0625, 0.1875, 0.125, 0.1875, 0.0625, 0.2187, 0.5, 0.2187, 0.5625, 0.1875, 0.5625, 0.1875, 0.5, 0.9688, 0.875, 0.9688, 0.9375, 0.9375, 0.9375, 0.2031, 0.0, 0.2188, 0.0625, 0.1875, 0.0625, 0.2187, 0.4375, 0.2187, 0.5, 0.1875, 0.5, 0.1875, 0.4375, 1.0, 0.75, 1.0, 0.8125, 0.9688, 0.8125, 0.9688, 0.75, 0.2188, 0.375, 0.2187, 0.4375, 0.1875, 0.4375, 0.1875, 0.375, 1.0, 0.8125, 1.0, 0.875, 0.9688, 0.875, 0.9688, 0.8125, 0.2187, 0.3125, 0.2188, 0.375, 0.1875, 0.375, 0.1875, 0.3125, 0.2188, 0.75, 0.2188, 0.8125, 0.1875, 0.8125, 0.1875, 0.75, 0.2188, 0.25, 0.2187, 0.3125, 0.1875, 0.3125, 0.1875, 0.25, 0.2187, 0.6875, 0.2188, 0.75, 0.1875, 0.75, 0.1875, 0.6875, 0.2188, 0.1875, 0.2188, 0.25, 0.1875, 0.25, 0.1875, 0.1875, 0.2188, 0.625, 0.2187, 0.6875, 0.1875, 0.6875, 0.1875, 0.625, 0.1875, 0.3125, 0.1875, 0.375, 0.1562, 0.375, 0.1562, 0.3125, 1.0, 0.875, 1.0, 0.9375, 0.9688, 0.9375, 0.9688, 0.875, 0.1875, 0.25, 0.1875, 0.3125, 0.1562, 0.3125, 0.1562, 0.25, 0.1875, 0.6875, 0.1875, 0.75, 0.1562, 0.75, 0.1562, 0.6875, 0.1875, 0.25, 0.1563, 0.1875, 0.1875, 0.1875, 0.1875, 0.625, 0.1875, 0.6875, 0.1562, 0.6875, 0.1562, 0.625, 0.1875, 0.125, 0.1563, 0.1875, 0.1563, 0.125, 0.1875, 0.5625, 0.1875, 0.625, 0.1562, 0.625, 0.1562, 0.5625, 0.1875, 0.0625, 0.1563, 0.125, 0.1563, 0.0625, 0.1875, 0.5, 0.1875, 0.5625, 0.1562, 0.5625, 0.1562, 0.5, 1.0, 0.9375, 0.9844, 1.0, 0.9688, 0.9375, 0.1719, 0.0, 0.1875, 0.0625, 0.1563, 0.0625, 0.1875, 0.4375, 0.1875, 0.5, 0.1562, 0.5, 0.1562, 0.4375, 0.03125, 0.75, 0.03125, 0.8125, 5.96e-08, 0.8125, 0.0, 0.75, 0.1875, 0.375, 0.1875, 0.4375, 0.1562, 0.4375, 0.1562, 0.375, 0.03125, 0.8125, 0.03125, 0.875, 8.941e-08, 0.875, 5.96e-08, 0.8125, 0.1562, 0.5, 0.1562, 0.5625, 0.125, 0.5625, 0.125, 0.5, 0.03125, 0.875, 0.03125, 0.9375, 2.384e-07, 0.9375, 8.941e-08, 0.875, 0.1562, 0.4375, 0.1562, 0.5, 0.125, 0.5, 0.125, 0.4375, 0.03125, 0.9375, 0.01563, 1.0, 2.384e-07, 0.9375, 0.1562, 0.375, 0.1562, 0.4375, 0.125, 0.4375, 0.125, 0.375, 0.0625, 0.75, 0.0625, 0.8125, 0.03125, 0.8125, 0.03125, 0.75, 0.1562, 0.3125, 0.1562, 0.375, 0.125, 0.375, 0.125, 0.3125, 0.0625, 0.8125, 0.0625, 0.875, 0.03125, 0.875, 0.03125, 0.8125, 0.1562, 0.25, 0.125, 0.3125, 0.125, 0.25, 0.1562, 0.6875, 0.1562, 0.75, 0.125, 0.75, 0.125, 0.6875, 0.1562, 0.625, 0.1562, 0.6875, 0.125, 0.6875, 0.125, 0.625, 0.1562, 0.5625, 0.1562, 0.625, 0.125, 0.625, 0.125, 0.5625, 0.0625, 0.875, 0.0625, 0.9375, 0.03125, 0.9375, 0.03125, 0.875, 0.125, 0.3125, 0.09375, 0.25, 0.125, 0.25, 0.125, 0.6875, 0.125, 0.75, 0.09375, 0.75, 0.09375, 0.6875, 0.125, 0.625, 0.125, 0.6875, 0.09375, 0.6875, 0.09375, 0.625, 0.0625, 0.9375, 0.04688, 1.0, 0.03125, 0.9375, 1.0, 0.125, 1.0, 0.0625, 1.0, 0.0625, 1.0, 0.09375, 1.0, 0.125, 0.125, 0.4375, 0.125, 0.5, 0.09375, 0.5, 0.09375, 0.4375, 0.09375, 0.75, 0.09375, 0.8125, 0.0625, 0.8125, 0.0625, 0.75, 0.125, 0.375, 0.125, 0.4375, 0.09375, 0.4375, 0.09375, 0.375, 0.09375, 0.8125, 0.09375, 0.875, 0.0625, 0.875, 0.0625, 0.8125, 0.125, 0.3125, 0.125, 0.375, 0.09375, 0.375, 0.09375, 0.3125, 0.09375, 0.875, 0.09375, 0.9375, 0.0625, 0.9375, 0.0625, 0.875, 0.1563, 0.1875, 0.1562, 0.25, 0.1562, 0.25, 0.1563, 0.2188, 0.1563, 0.1875, 0.09375, 0.9375, 0.07813, 1.0, 0.0625, 0.9375, 0.09375, 0.375, 0.09375, 0.4375, 0.0625, 0.4375, 0.0625, 0.375, 0.125, 0.8125, 0.125, 0.875, 0.09375, 0.875, 0.09375, 0.8125, 0.09375, 0.3125, 0.09375, 0.375, 0.0625, 0.375, 0.0625, 0.3125, 0.125, 0.875, 0.125, 0.9375, 0.09375, 0.9375, 0.09375, 0.875, 0.09375, 0.3125, 0.0625, 0.25, 0.09375, 0.25, 0.09375, 0.6875, 0.09375, 0.75, 0.0625, 0.75, 0.0625, 0.6875, 0.125, 0.25, 0.1406, 0.25, 0.1562, 0.25, 1.0, 0.1875, 1.0, 0.125, 1.0, 0.125, 1.0, 0.1562, 1.0, 0.1875, 0.0625, 0.3125, 0.03125, 0.25, 0.0625, 0.25, 0.0625, 0.6875, 0.0625, 0.75, 0.03125, 0.75, 0.03125, 0.6875, 0.0625, 0.25, 0.07813, 0.25, 0.09375, 0.25, 0.09375, 0.25, 0.1094, 0.25, 0.125, 0.25, 1.0, 0.0625, 0.9844, 0.0, 0.9844, 0.0, 0.9922, 0.03125, 1.0, 0.0625, 0.125, 0.9375, 0.1094, 1.0, 0.09375, 0.9375, 0.0, 0.25, 0.01563, 0.25, 0.03125, 0.25, 0.125, 0.75, 0.125, 0.8125, 0.09375, 0.8125, 0.09375, 0.75, 0.0625, 0.375, 0.0625, 0.4375, 0.03125, 0.4375, 0.03125, 0.375, 0.1562, 0.75, 0.1563, 0.8125, 0.125, 0.8125, 0.125, 0.75, 0.0625, 0.3125, 0.0625, 0.375, 0.03125, 0.375, 0.03125, 0.3125, 0.1563, 0.8125, 0.1563, 0.875, 0.125, 0.875, 0.125, 0.8125, 0.1563, 0.875, 0.1563, 0.9375, 0.125, 0.9375, 0.125, 0.875, 0.1719, 0.0, 0.1563, 0.0625, 0.1563, 0.0625, 0.1641, 0.03125, 0.1719, 0.0, 0.007813, 0.5, 0.01172, 0.5, 0.009766, 0.5, 0.1563, 0.9375, 0.1406, 1.0, 0.125, 0.9375, 0.03125, 0.375, 0.03125, 0.4375, 0.0, 0.4375, 5.96e-08, 0.375, 0.1875, 0.8125, 0.1875, 0.875, 0.1563, 0.875, 0.1563, 0.8125, 0.03125, 0.3125, 0.03125, 0.375, 5.96e-08, 0.375, 0.0, 0.3125, 0.1875, 0.875, 0.1875, 0.9375, 0.1563, 0.9375, 0.1563, 0.875, 0.03125, 0.25, 0.0, 0.3125, 0.0, 0.25, 0.03125, 0.6875, 0.03125, 0.75, 0.0, 0.75, 0.0, 0.6875, 0.1563, 0.125, 0.1563, 0.09375, 0.1563, 0.0625, 0.03125, 0.25, 0.04688, 0.25, 0.0625, 0.25, 0.1563, 0.125, 0.1563, 0.1875, 0.1563, 0.1875, 0.1563, 0.1563, 0.1563, 0.125, 1.0, 0.6875, 1.0, 0.75, 0.9688, 0.75, 0.9688, 0.6875, 0.1875, 0.9375, 0.1719, 1.0, 0.1563, 0.9375, 0.1875, 0.75, 0.1875, 0.8125, 0.1563, 0.8125, 0.1562, 0.75, 1.0, 0.375, 1.0, 0.4375, 0.9688, 0.4375, 0.9688, 0.375, 0.2188, 0.8125, 0.2188, 0.875, 0.1875, 0.875, 0.1875, 0.8125, 1.0, 0.3125, 1.0, 0.375, 0.9688, 0.375, 0.9688, 0.3125, 0.2188, 0.875, 0.2188, 0.9375, 0.1875, 0.9375, 0.1875, 0.875, 1.0, 0.25, 0.9688, 0.3125, 0.9688, 0.25, 0.9688, 0.4375, 0.9688, 0.5, 0.9375, 0.5, 0.9375, 0.4375, 0.2188, 0.9375, 0.2031, 1.0, 0.1875, 0.9375, 0.9688, 0.375, 0.9688, 0.4375, 0.9375, 0.4375, 0.9375, 0.375, 0.25, 0.875, 0.25, 0.9375, 0.2188, 0.9375, 0.2188, 0.875, 0.9688, 0.3125, 0.9688, 0.375, 0.9375, 0.375, 0.9375, 0.3125, 0.25, 0.9375, 0.2344, 1.0, 0.2188, 0.9375, 0.9688, 0.25, 0.9375, 0.3125, 0.9375, 0.25, 0.9688, 0.6875, 0.9688, 0.75, 0.9375, 0.75, 0.9375, 0.6875, 0.9688, 0.625, 0.9688, 0.6875, 0.9375, 0.6875, 0.9375, 0.625, 0.25, 0.8125, 0.25, 0.875, 0.2188, 0.875, 0.2188, 0.8125, 0.9375, 0.625, 0.9375, 0.6875, 0.9062, 0.6875, 0.9062, 0.625, 0.9375, 0.5625, 0.9375, 0.625, 0.9062, 0.625, 0.9062, 0.5625, 0.9375, 0.5, 0.9375, 0.5625, 0.9062, 0.5625, 0.9062, 0.5, 0.2188, 0.8125, 0.25, 0.8125, 0.25, 0.8125, 0.2188, 0.8125, 0.9375, 0.4375, 0.9375, 0.5, 0.9062, 0.5, 0.9062, 0.4375, 0.0, 0.0, 0.0, 0.0, 0.0, 0.0, 0.0, 0.0, 0.9375, 0.375, 0.9375, 0.4375, 0.9062, 0.4375, 0.9062, 0.375, 0.1875, 0.8125, 0.2188, 0.8125, 0.2188, 0.8125, 0.1875, 0.8125, 0.9375, 0.3125, 0.9375, 0.375, 0.9062, 0.375, 0.9062, 0.3125, 0.8438, 0.75, 0.875, 0.75, 0.875, 0.75, 0.8438, 0.75, 0.9375, 0.25, 0.9062, 0.3125, 0.9062, 0.25, 0.9375, 0.6875, 0.9375, 0.75, 0.9062, 0.75, 0.9062, 0.6875, 0.9062, 0.375, 0.9062, 0.4375, 0.875, 0.4375, 0.875, 0.375, 0.0, 0.0, 0.0, 0.0, 0.0, 0.0, 0.0, 0.0, 0.9062, 0.3125, 0.9062, 0.375, 0.875, 0.375, 0.875, 0.3125, 0.0, 0.0, 0.0, 0.0, 0.0, 0.0, 0.0, 0.0, 0.9062, 0.3125, 0.875, 0.25, 0.9062, 0.25, 0.9062, 0.6875, 0.9062, 0.75, 0.875, 0.75, 0.875, 0.6875, 0.9062, 0.625, 0.9062, 0.6875, 0.875, 0.6875, 0.875, 0.625, 0.9062, 0.5625, 0.9062, 0.625, 0.875, 0.625, 0.875, 0.5625, 0.9062, 0.5, 0.9062, 0.5625, 0.875, 0.5625, 0.875, 0.5, 0.0625, 0.75, 0.09375, 0.75, 0.09375, 0.75, 0.0625, 0.75, 0.9062, 0.4375, 0.9062, 0.5, 0.875, 0.5, 0.875, 0.4375, 0.0, 0.0, 0.0, 0.0, 0.0, 0.0, 0.0, 0.0, 0.875, 0.125, 0.8438, 0.1875, 0.8438, 0.125, 0.875, 0.5625, 0.875, 0.625, 0.8438, 0.625, 0.8438, 0.5625, 0.875, 0.125, 0.8438, 0.0625, 0.875, 0.0625, 0.875, 0.5, 0.875, 0.5625, 0.8438, 0.5625, 0.8438, 0.5, 0.1562, 0.75, 0.1875, 0.75, 0.1875, 0.75, 0.1562, 0.75, 0.8594, 0.0, 0.875, 0.0625, 0.8438, 0.0625, 0.875, 0.4375, 0.875, 0.5, 0.8438, 0.5, 0.8438, 0.4375, 0.9062, 0.75, 0.9375, 0.75, 0.9375, 0.75, 0.9062, 0.75, 0.875, 0.375, 0.875, 0.4375, 0.8438, 0.4375, 0.8438, 0.375, 0.8125, 0.75, 0.8438, 0.75, 0.8438, 0.75, 0.8125, 0.75, 0.875, 0.3125, 0.875, 0.375, 0.8438, 0.375, 0.8438, 0.3125, 0.09375, 0.75, 0.125, 0.75, 0.125, 0.75, 0.09375, 0.75, 0.875, 0.3125, 0.8438, 0.25, 0.875, 0.25, 0.875, 0.6875, 0.875, 0.75, 0.8438, 0.75, 0.8438, 0.6875, 0.875, 0.1875, 0.8438, 0.25, 0.8438, 0.1875, 0.875, 0.625, 0.875, 0.6875, 0.8438, 0.6875, 0.8438, 0.625, 0.75, 0.75, 0.7812, 0.75, 0.7812, 0.75, 0.75, 0.75, 0.8438, 0.3125, 0.8438, 0.375, 0.8125, 0.375, 0.8125, 0.3125, 0.7812, 0.75, 0.8125, 0.75, 0.8125, 0.75, 0.7812, 0.75, 0.8438, 0.3125, 0.8125, 0.25, 0.8438, 0.25, 0.8438, 0.6875, 0.8438, 0.75, 0.8125, 0.75, 0.8125, 0.6875, 0.8438, 0.25, 0.8125, 0.1875, 0.8438, 0.1875, 0.8438, 0.625, 0.8438, 0.6875, 0.8125, 0.6875, 0.8125, 0.625, 0.8438, 0.1875, 0.8125, 0.125, 0.8438, 0.125, 0.8438, 0.5625, 0.8438, 0.625, 0.8125, 0.625, 0.8125, 0.5625, 0.8438, 0.125, 0.8125, 0.0625, 0.8438, 0.0625, 0.8438, 0.5, 0.8438, 0.5625, 0.8125, 0.5625, 0.8125, 0.5, 0.0, 0.75, 0.03125, 0.75, 0.03125, 0.75, 0.0, 0.75, 0.8281, 0.0, 0.8438, 0.0625, 0.8125, 0.0625, 0.8438, 0.4375, 0.8438, 0.5, 0.8125, 0.5, 0.8125, 0.4375, 0.875, 0.75, 0.9062, 0.75, 0.9062, 0.75, 0.875, 0.75, 0.8438, 0.375, 0.8438, 0.4375, 0.8125, 0.4375, 0.8125, 0.375, 0.8125, 0.5625, 0.8125, 0.625, 0.7812, 0.625, 0.7812, 0.5625, 0.8125, 0.125, 0.7812, 0.0625, 0.8125, 0.0625, 0.8125, 0.5, 0.8125, 0.5625, 0.7812, 0.5625, 0.7812, 0.5, 0.9688, 0.75, 1.0, 0.75, 1.0, 0.75, 0.9688, 0.75, 0.7969, 0.0, 0.8125, 0.0625, 0.7812, 0.0625, 0.8125, 0.4375, 0.8125, 0.5, 0.7812, 0.5, 0.7812, 0.4375, 0.9375, 0.75, 0.9688, 0.75, 0.9688, 0.75, 0.9375, 0.75, 0.8125, 0.375, 0.8125, 0.4375, 0.7812, 0.4375, 0.7812, 0.375, 0.125, 0.75, 0.1562, 0.75, 0.1562, 0.75, 0.125, 0.75, 0.8125, 0.3125, 0.8125, 0.375, 0.7812, 0.375, 0.7812, 0.3125, 0.0, 0.0, 0.0, 0.0, 0.0, 0.0, 0.0, 0.0, 0.8125, 0.3125, 0.7812, 0.25, 0.8125, 0.25, 0.8125, 0.6875, 0.8125, 0.75, 0.7812, 0.75, 0.7812, 0.6875, 0.8125, 0.25, 0.7812, 0.1875, 0.8125, 0.1875, 0.8125, 0.625, 0.8125, 0.6875, 0.7812, 0.6875, 0.7812, 0.625, 0.8125, 0.1875, 0.7812, 0.125, 0.8125, 0.125, 0.7812, 0.3125, 0.7812, 0.375, 0.75, 0.375, 0.75, 0.3125, 0.03125, 0.75, 0.0625, 0.75, 0.0625, 0.75, 0.03125, 0.75, 0.7812, 0.25, 0.7812, 0.3125, 0.75, 0.3125, 0.75, 0.25, 0.7812, 0.6875, 0.7812, 0.75, 0.75, 0.75, 0.75, 0.6875, 0.7812, 0.1875, 0.7812, 0.25, 0.75, 0.25, 0.75, 0.1875, 0.7812, 0.625, 0.7812, 0.6875, 0.75, 0.6875, 0.75, 0.625, 0.7812, 0.125, 0.7812, 0.1875, 0.75, 0.1875, 0.75, 0.125, 0.7812, 0.5625, 0.7812, 0.625, 0.75, 0.625, 0.75, 0.5625, 0.7812, 0.0625, 0.7812, 0.125, 0.75, 0.125, 0.75, 0.0625, 0.7812, 0.5, 0.7812, 0.5625, 0.75, 0.5625, 0.75, 0.5, 0.0, 0.0, 0.0, 0.0, 0.0, 0.0, 0.0, 0.0, 0.7656, 0.0, 0.7812, 0.0625, 0.75, 0.0625, 0.7812, 0.4375, 0.7812, 0.5, 0.75, 0.5, 0.75, 0.4375, 0.0, 0.0, 0.0, 0.0, 0.0, 0.0, 0.0, 0.0, 0.7812, 0.375, 0.7812, 0.4375, 0.75, 0.4375, 0.75, 0.375, 0.1875, 0.75, 0.1875, 0.8125, 0.1875, 0.8125, 0.1875, 0.75, 0.9863, 0.625, 0.9844, 0.625, 0.9863, 0.625, 0.9824, 0.5, 0.9844, 0.5, 0.9844, 0.5, 0.9766, 0.5, 0.9766, 0.5, 0.9746, 0.5, 0.09375, 0.6055, 0.09375, 0.6094, 0.09375, 0.6055, 0.09375, 0.625, 0.09375, 0.625, 0.09375, 0.6211, 0.09375, 0.5938, 0.09375, 0.5938, 0.09375, 0.5898, 0.09375, 0.5781, 0.09375, 0.5781, 0.09375, 0.5742, 0.007813, 0.625, 0.007813, 0.625, 0.009766, 0.625, 0.02344, 0.625, 0.02344, 0.625, 0.02539, 0.625, 0.03906, 0.5, 0.03906, 0.5, 0.03711, 0.5, 0.04492, 0.5, 0.04688, 0.5, 0.04492, 0.5, 0.9688, 0.5938, 0.9688, 0.5938, 0.9688, 0.5977, 0.03906, 0.625, 0.03906, 0.625, 0.04102, 0.625, 0.08398, 0.5, 0.08594, 0.5, 0.08398, 0.5, 0.07031, 0.5, 0.07031, 0.5, 0.06836, 0.5, 0.04102, 0.625, 0.03906, 0.625, 0.04102, 0.625, 0.06445, 0.6094, 0.0625, 0.6094, 0.0625, 0.6055, 0.9688, 0.5039, 0.9688, 0.5312, 0.9688, 0.5547, 0.9688, 0.5625, 0.9375, 0.5625, 0.9375, 0.5, 0.9375, 0.5625, 0.9688, 0.6016, 0.9688, 0.6172, 0.9688, 0.625, 0.9375, 0.625, 0.9688, 0.5195, 0.9688, 0.5156, 0.9688, 0.5195, 0.9688, 0.5, 0.9688, 0.5, 0.9688, 0.5039, 0.03125, 0.4375, 0.02344, 0.5, 0.01953, 0.5, 0.01563, 0.5, 0.01172, 0.5, 0.001953, 0.5, 0.0, 0.5, 0.0, 0.4375, 0.09375, 0.6172, 0.09375, 0.6172, 0.09375, 0.6133, 0.07227, 0.625, 0.07031, 0.625, 0.07227, 0.625, 0.9785, 0.625, 0.9766, 0.625, 0.9785, 0.625, 0.01172, 0.625, 0.01172, 0.625, 0.01367, 0.625, 0.01172, 0.625, 0.01172, 0.625, 0.01367, 0.625, 0.9688, 0.5273, 0.9688, 0.5234, 0.9688, 0.5273, 0.02734, 0.5, 0.02734, 0.5, 0.02539, 0.5, 0.9688, 0.5781, 0.9688, 0.5781, 0.9688, 0.582, 0.06445, 0.5, 0.06641, 0.5, 0.06445, 0.5, 0.05859, 0.625, 0.05859, 0.625, 0.06055, 0.625, 0.03711, 0.625, 0.03516, 0.625, 0.03711, 0.625, 0.9688, 0.6172, 0.9688, 0.6172, 0.9688, 0.6211, 0.9688, 0.5859, 0.9688, 0.5859, 0.9688, 0.5898, 0.9688, 0.5859, 0.9688, 0.5859, 0.9688, 0.5898, 0.9688, 0.5898, 0.9688, 0.5859, 0.9688, 0.5859, 0.9688, 0.5898, 0.01367, 0.5, 0.01563, 0.5, 0.01367, 0.5, 0.007813, 0.5, 0.007813, 0.5, 0.005859, 0.5, 0.001953, 0.5, 0.003906, 0.5, 0.001953, 0.5, 0.003906, 0.5, 0.003906, 0.5, 0.001953, 0.5, 0.02539, 0.5, 0.02734, 0.5, 0.02539, 0.5, 0.01758, 0.5, 0.01953, 0.5, 0.01758, 0.5, 0.9707, 0.5703, 0.9688, 0.5703, 0.9688, 0.5664, 0.03516, 0.5, 0.03516, 0.5, 0.0332, 0.5, 0.9688, 0.5508, 0.9688, 0.5469, 0.9688, 0.5508, 0.9688, 0.543, 0.9688, 0.5391, 0.9688, 0.543, 0.9688, 0.5547, 0.9688, 0.5547, 0.9688, 0.5586, 0.02539, 0.625, 0.02344, 0.625, 0.02539, 0.625, 0.9902, 0.625, 0.9883, 0.625, 0.9883, 0.625, 0.9902, 0.625, 0.9922, 0.625, 0.9922, 0.625, 0.9941, 0.625, 0.08203, 0.625, 0.08203, 0.625, 0.08398, 0.625, 0.09375, 0.5938, 0.09375, 0.5938, 0.09375, 0.5898, 0.9805, 0.5, 0.9805, 0.5, 0.9785, 0.5, 0.9707, 0.5, 0.9727, 0.5, 0.9707, 0.5, 0.9766, 0.5, 0.9766, 0.5, 0.9746, 0.5, 0.09375, 0.582, 0.09375, 0.5859, 0.09375, 0.582, 0.08203, 0.625, 0.08203, 0.625, 0.08398, 0.625, 0.08203, 0.625, 0.08203, 0.625, 0.08398, 0.625, 0.9863, 0.625, 0.9844, 0.625, 0.9863, 0.625, 0.01953, 0.625, 0.01953, 0.625, 0.02148, 0.625, 0.01172, 0.5, 0.01172, 0.5, 0.009766, 0.5, 0.01563, 0.5, 0.01563, 0.5, 0.01367, 0.5, 0.05273, 0.625, 0.05078, 0.625, 0.05273, 0.625, 0.9688, 0.5625, 0.9688, 0.5625, 0.9688, 0.5664, 0.02539, 0.5, 0.02734, 0.5, 0.02539, 0.5, 0.9844, 0.5, 0.9883, 0.5, 0.9863, 0.5, 0.9883, 0.625, 0.9844, 0.625, 0.9863, 0.625, 0.01563, 0.5, 0.01953, 0.5, 0.01758, 0.5, 0.04297, 0.5, 0.04492, 0.5, 0.04688, 0.5, 0.04688, 0.5, 0.05078, 0.5, 0.04883, 0.5, 0.09375, 0.6211, 0.09375, 0.625, 0.09375, 0.6211, 0.07422, 0.5, 0.07812, 0.5, 0.07617, 0.5, 0.07422, 0.5, 0.07617, 0.5, 0.07812, 0.5, 0.09375, 0.5859, 0.09375, 0.5938, 0.09375, 0.5898, 0.09375, 0.5898, 0.09375, 0.5977, 0.09375, 0.5938, 0.09375, 0.5898, 0.09375, 0.5938, 0.09375, 0.5977, 0.09375, 0.5938, 0.09375, 0.6016, 0.09375, 0.5977, 0.07812, 0.5, 0.08008, 0.5, 0.08203, 0.5, 0.07617, 0.5, 0.08008, 0.5, 0.07812, 0.5, 0.07617, 0.5, 0.07812, 0.5, 0.08008, 0.5, 0.07812, 0.5, 0.08203, 0.5, 0.08008, 0.5, 0.09375, 0.6133, 0.09375, 0.6133, 0.09375, 0.6094, 0.9746, 0.625, 0.9746, 0.625, 0.9766, 0.625, 0.9746, 0.625, 0.9746, 0.625, 0.9766, 0.625, 0.04688, 0.5, 0.04883, 0.5, 0.05078, 0.5, 0.04688, 0.5, 0.04492, 0.5, 0.04883, 0.5, 0.04492, 0.5, 0.04688, 0.5, 0.04883, 0.5, 0.04492, 0.5, 0.04688, 0.5, 0.04883, 0.5, 0.01758, 0.5, 0.01953, 0.5, 0.02148, 0.5, 0.01367, 0.5, 0.01563, 0.5, 0.01758, 0.5, 0.9688, 0.5078, 0.9688, 0.5039, 0.9688, 0.5078, 0.9863, 0.625, 0.9824, 0.625, 0.9844, 0.625, 0.9863, 0.625, 0.9844, 0.625, 0.9824, 0.625, 0.05469, 0.5, 0.05664, 0.5, 0.05469, 0.5, 0.05664, 0.5, 0.05664, 0.5, 0.05469, 0.5, 0.02539, 0.5, 0.02734, 0.5, 0.02539, 0.5, 0.9688, 0.5703, 0.9688, 0.5664, 0.9688, 0.5703, 0.9688, 0.5664, 0.9688, 0.5664, 0.9688, 0.5703, 0.03516, 0.625, 0.0332, 0.625, 0.03516, 0.625, 0.0332, 0.625, 0.0332, 0.625, 0.03516, 0.625, 0.03711, 0.625, 0.03711, 0.625, 0.03906, 0.625, 0.07227, 0.5, 0.07422, 0.5, 0.07227, 0.5, 0.05078, 0.625, 0.05078, 0.625, 0.05273, 0.625, 0.9688, 0.5977, 0.9688, 0.5938, 0.9688, 0.5977, 0.9688, 0.6055, 0.9688, 0.6055, 0.9688, 0.6094, 0.02344, 0.5, 0.02539, 0.5, 0.02344, 0.5, 0.02344, 0.5781, 0.02148, 0.582, 0.02148, 0.5781, 0.03906, 0.5859, 0.03906, 0.5898, 0.03711, 0.5859, 0.09375, 0.5195, 0.09375, 0.5234, 0.09375, 0.5195, 0.04492, 0.5, 0.04492, 0.5, 0.04297, 0.5, 0.04102, 0.5, 0.04102, 0.5, 0.03906, 0.5, 0.05859, 0.5, 0.06055, 0.5, 0.06055, 0.5, 0.06055, 0.5, 0.06055, 0.5, 0.05859, 0.5, 0.9688, 0.543, 0.9688, 0.5391, 0.9688, 0.5391, 0.9688, 0.543, 0.9688, 0.5, 0.9688, 0.5, 0.9688, 0.5039, 0.02148, 0.625, 0.01953, 0.625, 0.02148, 0.625, 0.9844, 0.625, 0.9844, 0.625, 0.9863, 0.625, 0.9707, 0.625, 0.9707, 0.625, 0.9727, 0.625, 0.9746, 0.625, 0.9746, 0.625, 0.9766, 0.625, 0.9766, 0.625, 0.9746, 0.625, 0.9766, 0.625, 0.9766, 0.625, 0.9746, 0.625, 0.9766, 0.625, 0.08398, 0.625, 0.08398, 0.625, 0.08594, 0.625, 0.08398, 0.625, 0.08203, 0.625, 0.08398, 0.625, 0.08594, 0.625, 0.08398, 0.625, 0.08594, 0.625, 0.08398, 0.625, 0.08398, 0.625, 0.08594, 0.625, 0.06641, 0.625, 0.06445, 0.625, 0.06641, 0.625, 0.09375, 0.5781, 0.09375, 0.582, 0.09375, 0.582, 0.09375, 0.5781, 0.09375, 0.582, 0.09375, 0.582, 0.09375, 0.5781, 0.09375, 0.5781, 0.09375, 0.582, 0.09375, 0.582, 0.09375, 0.5898, 0.09375, 0.5938, 0.09375, 0.5938, 0.09375, 0.5898, 0.09375, 0.6211, 0.09375, 0.6211, 0.09375, 0.6172, 0.9824, 0.5, 0.9824, 0.5, 0.9805, 0.5, 0.9805, 0.5, 0.9824, 0.5, 0.9805, 0.5, 0.9746, 0.5, 0.9746, 0.5, 0.9727, 0.5, 0.9746, 0.5, 0.9766, 0.5, 0.9746, 0.5, 0.9707, 0.5, 0.9707, 0.5, 0.9688, 0.5, 0.9727, 0.5, 0.9727, 0.5, 0.9707, 0.5, 0.9688, 0.5, 0.9707, 0.5, 0.9688, 0.5, 0.9785, 0.5, 0.9805, 0.5, 0.9785, 0.5, 0.09375, 0.6094, 0.09375, 0.6094, 0.09375, 0.6055, 0.09375, 0.6016, 0.09375, 0.6055, 0.09375, 0.6016, 0.09375, 0.5938, 0.09375, 0.5977, 0.09375, 0.5938, 0.09375, 0.5977, 0.09375, 0.6016, 0.09375, 0.6016, 0.09375, 0.5977, 0.09375, 0.6172, 0.09375, 0.6172, 0.09375, 0.6133, 0.09375, 0.5898, 0.09375, 0.5938, 0.09375, 0.5898, 0.09375, 0.5664, 0.09375, 0.5703, 0.09375, 0.5664, 0.07813, 0.625, 0.07617, 0.625, 0.07813, 0.625, 0.07422, 0.625, 0.07227, 0.625, 0.07227, 0.625, 0.07617, 0.625, 0.07617, 0.625, 0.07813, 0.625, 0.08594, 0.625, 0.08398, 0.625, 0.08398, 0.625, 0.08594, 0.625, 0.08594, 0.625, 0.08398, 0.625, 0.08398, 0.625, 0.08594, 0.625, 0.08398, 0.625, 0.08203, 0.625, 0.08398, 0.625, 0.9844, 0.625, 0.9824, 0.625, 0.9844, 0.625, 0.9805, 0.625, 0.9805, 0.625, 0.9824, 0.625, 0.9707, 0.625, 0.9688, 0.625, 0.9707, 0.625, 0.9766, 0.625, 0.9746, 0.625, 0.9746, 0.625, 0.9766, 0.625, 0.9746, 0.625, 0.9746, 0.625, 0.9766, 0.625, 0.9863, 0.625, 0.9863, 0.625, 0.9883, 0.625, 0.9863, 0.625, 0.9844, 0.625, 0.9863, 0.625, 0.9961, 0.625, 0.9941, 0.625, 0.9961, 0.625, 0.9883, 0.625, 0.9863, 0.625, 0.9863, 0.625, 0.9883, 0.625, 0.9883, 0.625, 0.9883, 0.625, 0.9902, 0.625, 0.009766, 0.625, 0.007813, 0.625, 0.009766, 0.625, 0.01563, 0.625, 0.01367, 0.625, 0.01367, 0.625, 0.01563, 0.625, 0.003906, 0.625, 0.001953, 0.625, 0.003906, 0.625, 0.02344, 0.625, 0.02344, 0.625, 0.02539, 0.625, 0.01758, 0.625, 0.01758, 0.625, 0.01953, 0.625, 0.02539, 0.625, 0.02344, 0.625, 0.02539, 0.625, 0.9688, 0.5586, 0.9688, 0.5547, 0.9688, 0.5586, 0.9688, 0.5586, 0.9688, 0.5547, 0.9688, 0.5586, 0.9688, 0.5586, 0.9688, 0.5547, 0.9688, 0.5586, 0.9688, 0.5586, 0.9688, 0.5586, 0.9688, 0.5625, 0.9688, 0.543, 0.9688, 0.5391, 0.9688, 0.543, 0.9688, 0.5625, 0.9688, 0.5586, 0.9688, 0.5625, 0.0332, 0.5, 0.0332, 0.5, 0.03125, 0.5, 0.03125, 0.5, 0.0332, 0.5, 0.03125, 0.5, 0.03125, 0.5, 0.0332, 0.5, 0.03125, 0.5, 0.04297, 0.5, 0.04492, 0.5, 0.04297, 0.5, 0.04492, 0.5, 0.04492, 0.5, 0.04297, 0.5, 0.03906, 0.5, 0.04102, 0.5, 0.03906, 0.5, 0.09375, 0.5352, 0.09375, 0.5352, 0.09375, 0.5312, 0.09375, 0.5508, 0.09375, 0.5547, 0.09375, 0.5508, 0.09375, 0.5508, 0.09375, 0.5508, 0.09375, 0.5469, 0.09375, 0.5312, 0.09375, 0.5312, 0.09375, 0.5273, 0.07812, 0.5781, 0.07812, 0.582, 0.07617, 0.5781, 0.04688, 0.5039, 0.04688, 0.5078, 0.04492, 0.5078, 0.01172, 0.5234, 0.009766, 0.5234, 0.009766, 0.5195, 0.01953, 0.5, 0.01953, 0.5, 0.01758, 0.5, 0.01563, 0.5, 0.01758, 0.5, 0.01563, 0.5, 0.02539, 0.5, 0.02539, 0.5, 0.02344, 0.5, 0.003906, 0.5, 0.005859, 0.5, 0.003906, 0.5, 0.005859, 0.5, 0.005859, 0.5, 0.003906, 0.5, 0.0, 0.5, 0.001953, 0.5, 0.0, 0.5, 0.0, 0.5, 0.001953, 0.5, 0.0, 0.5, 0.001953, 0.5, 0.003906, 0.5, 0.003906, 0.5, 0.0, 0.5, 0.001953, 0.5, 0.0, 0.5, 0.003906, 0.5, 0.003906, 0.5, 0.001953, 0.5, 0.001953, 0.5, 0.001953, 0.5, 0.0, 0.5, 0.009766, 0.5, 0.01172, 0.5, 0.009766, 0.5, 0.9688, 0.5859, 0.9688, 0.582, 0.9688, 0.5859, 0.9688, 0.582, 0.9688, 0.582, 0.9688, 0.5859, 0.9688, 0.5898, 0.9688, 0.5898, 0.9688, 0.5938, 0.9688, 0.5898, 0.9688, 0.5859, 0.9688, 0.5898, 0.9688, 0.5859, 0.9688, 0.5859, 0.9688, 0.5898, 0.9688, 0.5938, 0.9688, 0.5898, 0.9688, 0.5938, 0.9688, 0.5781, 0.9688, 0.5742, 0.9688, 0.5781, 0.9688, 0.6211, 0.9688, 0.6172, 0.9688, 0.6211, 0.9688, 0.6094, 0.9688, 0.6055, 0.9688, 0.6094, 0.9688, 0.6055, 0.9688, 0.6055, 0.9688, 0.6094, 0.9688, 0.6055, 0.9688, 0.6016, 0.9688, 0.6055, 0.9688, 0.625, 0.9688, 0.6211, 0.9688, 0.625, 0.04492, 0.625, 0.04492, 0.625, 0.04688, 0.625, 0.04492, 0.625, 0.04492, 0.625, 0.04688, 0.625, 0.04688, 0.625, 0.04492, 0.625, 0.04688, 0.625, 0.05078, 0.625, 0.05078, 0.625, 0.05273, 0.625, 0.06055, 0.625, 0.05859, 0.625, 0.06055, 0.625, 0.04883, 0.625, 0.04883, 0.625, 0.05078, 0.625, 0.08008, 0.5, 0.08203, 0.5, 0.08008, 0.5, 0.07812, 0.5, 0.08008, 0.5, 0.07812, 0.5, 0.08008, 0.5, 0.08203, 0.5, 0.08008, 0.5, 0.06445, 0.5, 0.06641, 0.5, 0.06445, 0.5, 0.06445, 0.5, 0.06641, 0.5, 0.06641, 0.5, 0.06445, 0.5, 0.0625, 0.5, 0.06445, 0.5, 0.0625, 0.5, 0.07617, 0.5, 0.07617, 0.5, 0.07422, 0.5, 0.07422, 0.5, 0.07617, 0.5, 0.07422, 0.5, 0.07617, 0.5, 0.07812, 0.5, 0.07617, 0.5, 0.07227, 0.5, 0.07422, 0.5, 0.07227, 0.5, 0.08203, 0.5, 0.08398, 0.5, 0.08203, 0.5, 0.04688, 0.625, 0.04492, 0.625, 0.04688, 0.625, 0.04688, 0.625, 0.04492, 0.625, 0.04492, 0.625, 0.04492, 0.625, 0.04492, 0.625, 0.04688, 0.625, 0.9688, 0.5859, 0.9688, 0.582, 0.9688, 0.5859, 0.9688, 0.5898, 0.9688, 0.5859, 0.9688, 0.5898, 0.9688, 0.5664, 0.9688, 0.5664, 0.9688, 0.5703, 0.02539, 0.5, 0.02539, 0.5, 0.02344, 0.5, 0.06641, 0.5938, 0.06641, 0.5977, 0.06445, 0.5977, 0.06445, 0.5312, 0.06445, 0.5352, 0.0625, 0.5352, 0.09375, 0.5352, 0.09375, 0.5352, 0.09375, 0.5312, 0.09375, 0.5312, 0.09375, 0.5352, 0.09375, 0.5352, 0.09375, 0.5312, 0.01563, 0.625, 0.01367, 0.625, 0.01563, 0.625, 0.01172, 0.625, 0.009766, 0.625, 0.01172, 0.625, 0.009766, 0.625, 0.009766, 0.625, 0.01172, 0.625, 0.01563, 0.625, 0.01367, 0.625, 0.01563, 0.625, 0.9824, 0.625, 0.9824, 0.625, 0.9844, 0.625, 0.07031, 0.625, 0.07031, 0.625, 0.07227, 0.625, 0.09375, 0.6016, 0.09375, 0.6055, 0.09375, 0.6055, 0.09375, 0.6016, 0.09375, 0.6055, 0.09375, 0.6055, 0.09375, 0.6016, 0.09375, 0.625, 0.09375, 0.625, 0.09375, 0.6211, 0.9922, 0.5, 0.9941, 0.5, 0.9922, 0.5, 0.9941, 0.5, 0.9941, 0.5, 0.9922, 0.5, 0.09375, 0.6172, 0.09375, 0.6211, 0.09375, 0.6172, 0.09375, 0.6211, 0.09375, 0.6211, 0.09375, 0.6172, 0.001953, 0.625, 0.001953, 0.625, 0.003906, 0.625, 0.009766, 0.625, 0.009766, 0.625, 0.01172, 0.625, 0.9688, 0.5156, 0.9688, 0.5156, 0.9688, 0.5195, 0.9688, 0.5664, 0.9688, 0.5664, 0.9688, 0.5703, 0.07422, 0.5, 0.07617, 0.5, 0.07422, 0.5, 0.07031, 0.5, 0.07031, 0.5, 0.06836, 0.5, 0.08398, 0.5, 0.08398, 0.5, 0.08203, 0.5, 0.05078, 0.625, 0.04883, 0.625, 0.05078, 0.625, 0.9688, 0.582, 0.9688, 0.582, 0.9688, 0.5859, 0.01563, 0.5, 0.01563, 0.5, 0.01367, 0.5, 0.01367, 0.5, 0.01367, 0.5, 0.01172, 0.5, 0.01953, 0.6055, 0.01758, 0.6094, 0.01758, 0.6055, 0.09375, 0.5078, 0.09375, 0.5117, 0.09375, 0.5078, 0.04688, 0.5, 0.04688, 0.5, 0.04492, 0.5, 0.03711, 0.5, 0.03906, 0.5, 0.03906, 0.5, 0.03711, 0.5, 0.0625, 0.5, 0.0625, 0.5, 0.06055, 0.5, 0.9688, 0.5, 0.9688, 0.5, 0.9688, 0.5039, 0.9688, 0.5195, 0.9688, 0.5195, 0.9688, 0.5234, 0.9688, 0.5234, 0.9688, 0.5195, 0.9688, 0.5195, 0.9688, 0.5234, 0.9688, 0.5234, 0.9688, 0.5195, 0.9688, 0.5195, 0.9688, 0.5234, 0.01953, 0.625, 0.01758, 0.625, 0.01953, 0.625, 0.02539, 0.625, 0.02539, 0.625, 0.02734, 0.625, 0.009766, 0.625, 0.009766, 0.625, 0.01172, 0.625, 0.9883, 0.625, 0.9863, 0.625, 0.9883, 0.625, 0.9941, 0.625, 0.9941, 0.625, 0.9961, 0.625, 0.07227, 0.625, 0.07227, 0.625, 0.07422, 0.625, 0.09375, 0.5898, 0.09375, 0.5938, 0.09375, 0.5898, 0.09375, 0.5742, 0.09375, 0.5742, 0.09375, 0.5703, 0.09375, 0.5742, 0.09375, 0.5781, 0.09375, 0.5742, 0.09375, 0.6211, 0.09375, 0.625, 0.09375, 0.6211, 0.09375, 0.6094, 0.09375, 0.6094, 0.09375, 0.6055, 0.09375, 0.6016, 0.09375, 0.6055, 0.09375, 0.6016, 0.9824, 0.5, 0.9824, 0.5, 0.9805, 0.5, 0.9883, 0.625, 0.9863, 0.625, 0.9883, 0.625, 0.9844, 0.625, 0.9844, 0.625, 0.9863, 0.625, 0.05859, 0.5, 0.06055, 0.5, 0.05859, 0.5, 0.01367, 0.5, 0.01563, 0.5, 0.01367, 0.5, 0.9688, 0.5703, 0.9688, 0.5664, 0.9688, 0.5703, 0.9688, 0.5664, 0.9688, 0.5625, 0.9688, 0.5664, 0.01172, 0.5, 0.01563, 0.5, 0.01367, 0.5, 0.04102, 0.5, 0.04297, 0.5, 0.04492, 0.5, 0.0625, 0.625, 0.0625, 0.625, 0.06445, 0.625, 0.09375, 0.625, 0.09375, 0.6875, 0.0625, 0.6875, 0.07227, 0.625, 0.0625, 0.625, 0.0625, 0.6875, 0.03125, 0.6875, 0.03711, 0.625, 0.05469, 0.625, 0.03125, 0.625, 0.03125, 0.6875, 0.0, 0.6875, 0.01367, 0.625, 1.0, 0.4375, 0.9766, 0.5, 0.9688, 0.5, 0.9688, 0.4375, 1.0, 0.625, 1.0, 0.6875, 0.9688, 0.6875, 0.9688, 0.625, 0.9805, 0.625, 0.09375, 0.4375, 0.07812, 0.5, 0.06641, 0.5, 0.0625, 0.5, 0.0625, 0.4375, 0.125, 0.5625, 0.125, 0.625, 0.09375, 0.6211, 0.09375, 0.5938, 0.09375, 0.5625, 0.0, 0.0, 0.0, 0.0, 0.0, 0.0, 0.0, 0.0, 0.0, 0.0, 0.0, 0.0, 0.0, 0.0, 0.0, 0.0, 0.0, 0.0, 0.0625, 0.4375, 0.0625, 0.5, 0.0625, 0.5, 0.0625, 0.4375, 0.05078, 0.5, 0.04688, 0.5, 0.04688, 0.5, 0.05078, 0.5, 0.02734, 0.5, 0.02539, 0.5, 0.02539, 0.5, 0.02734, 0.5, 0.02344, 0.5, 0.03125, 0.4375, 0.03125, 0.4375, 0.02344, 0.5, 0.03125, 0.4375, 0.0625, 0.4375, 0.0625, 0.4375, 0.03125, 0.4375, 0.125, 0.5, 0.125, 0.5625, 0.09375, 0.5547, 0.09375, 0.5, 1.0, 0.5, 1.0, 1.0, 0.9688, 1.0, 0.9688, 0.5, 0.9844, 0.5, 0.9688, 0.5, 0.9688, 1.0, 0.9375, 1.0, 0.9375, 0.5, 0.9531, 0.5, 0.9375, 0.5, 0.9375, 1.0, 0.9062, 1.0, 0.9062, 0.5, 0.9219, 0.5, 0.9062, 0.5, 0.9062, 1.0, 0.875, 1.0, 0.875, 0.5, 0.8906, 0.5, 0.875, 0.5, 0.875, 1.0, 0.8438, 1.0, 0.8438, 0.5, 0.8594, 0.5, 0.8438, 0.5, 0.8438, 1.0, 0.8125, 1.0, 0.8125, 0.5, 0.8281, 0.5, 0.8125, 0.5, 0.8125, 1.0, 0.7812, 1.0, 0.7812, 0.5, 0.7969, 0.5, 0.7812, 0.5, 0.7812, 1.0, 0.75, 1.0, 0.75, 0.5, 0.7656, 0.5, 0.75, 0.5, 0.75, 1.0, 0.7188, 1.0, 0.7188, 0.5, 0.7344, 0.5, 0.7188, 0.5, 0.7188, 1.0, 0.6875, 1.0, 0.6875, 0.5, 0.7031, 0.5, 0.6875, 0.5, 0.6875, 1.0, 0.6562, 1.0, 0.6562, 0.5, 0.6719, 0.5, 0.6562, 0.5, 0.6562, 1.0, 0.625, 1.0, 0.625, 0.5, 0.6406, 0.5, 0.625, 0.5, 0.625, 1.0, 0.5938, 1.0, 0.5938, 0.5, 0.6094, 0.5, 0.5938, 0.5, 0.5938, 1.0, 0.5625, 1.0, 0.5625, 0.5, 0.5781, 0.5, 0.5625, 0.5, 0.5625, 1.0, 0.5312, 1.0, 0.5312, 0.5, 0.5469, 0.5, 0.5312, 0.5, 0.5312, 1.0, 0.5, 1.0, 0.5, 0.5, 0.5156, 0.5, 0.5, 0.5, 0.5, 1.0, 0.4688, 1.0, 0.4688, 0.5, 0.4844, 0.5, 0.4688, 0.5, 0.4688, 1.0, 0.4375, 1.0, 0.4375, 0.5, 0.4531, 0.5, 0.4375, 0.5, 0.4375, 1.0, 0.4062, 1.0, 0.4062, 0.5, 0.4219, 0.5, 0.4062, 0.5, 0.4062, 1.0, 0.375, 1.0, 0.375, 0.5, 0.3906, 0.5, 0.375, 0.5, 0.375, 1.0, 0.3438, 1.0, 0.3438, 0.5, 0.3594, 0.5, 0.3438, 0.5, 0.3438, 1.0, 0.3125, 1.0, 0.3125, 0.5, 0.3281, 0.5, 0.3125, 0.5, 0.3125, 1.0, 0.2812, 1.0, 0.2812, 0.5, 0.2969, 0.5, 0.2812, 0.5, 0.2812, 1.0, 0.25, 1.0, 0.25, 0.5, 0.2656, 0.5, 0.25, 0.5, 0.25, 1.0, 0.2188, 1.0, 0.2188, 0.5, 0.2344, 0.5, 0.2188, 0.5, 0.2188, 1.0, 0.1875, 1.0, 0.1875, 0.5, 0.2031, 0.5, 0.1875, 0.5, 0.1875, 1.0, 0.1562, 1.0, 0.1562, 0.5, 0.1719, 0.5, 0.1562, 0.5, 0.1562, 1.0, 0.125, 1.0, 0.125, 0.5, 0.1406, 0.5, 0.125, 0.5, 0.125, 1.0, 0.09375, 1.0, 0.09375, 0.5, 0.1094, 0.5, 0.09375, 0.5, 0.09375, 1.0, 0.0625, 1.0, 0.0625, 0.5, 0.07812, 0.5, 0.0625, 0.5, 0.0625, 1.0, 0.03125, 1.0, 0.03125, 0.5, 0.04688, 0.5, 0.03125, 0.5, 0.03125, 1.0, 0.0, 1.0, 0.0, 0.5, 0.01562, 0.5, 0.75, 0.49, 0.7734, 0.4877, 0.7968, 0.4854, 0.8193, 0.4786, 0.8418, 0.4717, 0.8626, 0.4606, 0.8833, 0.4496, 0.9015, 0.4346, 0.9197, 0.4197, 0.9346, 0.4015, 0.9496, 0.3833, 0.9606, 0.3626, 0.9717, 0.3418, 0.9786, 0.3193, 0.9854, 0.2968, 0.9877, 0.2734, 0.99, 0.25, 0.9877, 0.2266, 0.9854, 0.2032, 0.9786, 0.1807, 0.9717, 0.1582, 0.9606, 0.1374, 0.9496, 0.1167, 0.9346, 0.09848, 0.9197, 0.08029, 0.9015, 0.06537, 0.8833, 0.05045, 0.8626, 0.03936, 0.8418, 0.02827, 0.8193, 0.02144, 0.7968, 0.01461, 0.7734, 0.01231, 0.75, 0.01, 0.7266, 0.01231, 0.7032, 0.01461, 0.6807, 0.02144, 0.6582, 0.02827, 0.6374, 0.03936, 0.6167, 0.05045, 0.5985, 0.06537, 0.5803, 0.08029, 0.5654, 0.09848, 0.5504, 0.1167, 0.5394, 0.1374, 0.5283, 0.1582, 0.5214, 0.1807, 0.5146, 0.2032, 0.5123, 0.2266, 0.51, 0.25, 0.5123, 0.2734, 0.5146, 0.2968, 0.5214, 0.3193, 0.5283, 0.3418, 0.5394, 0.3626, 0.5504, 0.3833, 0.5654, 0.4015, 0.5803, 0.4197, 0.5985, 0.4346, 0.6167, 0.4496, 0.6374, 0.4606, 0.6582, 0.4717, 0.6807, 0.4786, 0.7032, 0.4854, 0.7266, 0.4877, 0.01563, 0.25, 0.2188, 1.0, 0.25, 1.0, 0.03125, 0.25, 0.25, 1.0, 0.2812, 1.0, 0.04688, 0.25, 0.2812, 1.0, 0.3125, 1.0, 0.0625, 0.25, 0.3125, 1.0, 0.3438, 1.0, 0.07813, 0.25, 0.3438, 1.0, 0.375, 1.0, 0.09375, 0.25, 0.375, 1.0, 0.4062, 1.0, 0.4688, 1.0, 0.5, 1.0, 0.1406, 0.25, 0.1562, 0.25, 0.5, 1.0, 0.5312, 1.0, 0.1563, 0.2188, 0.5625, 1.0, 0.5938, 1.0, 0.9688, 0.25, 0.1562, 1.0, 0.1875, 1.0, 0.9375, 0.25, 0.09375, 1.0, 0.125, 1.0, 0.9062, 0.25, 0.03125, 1.0, 0.0625, 1.0, 0.9062, 0.25, 0.0, 1.0, 0.03125, 1.0, 0.875, 0.1875, 0.0, 1.0, 0.875, 0.25, 0.0, 0.0, 0.0, 0.0, 0.0, 0.0, 0.1563, 0.0625, 0.875, 0.0625, 0.8594, 0.0, 0.1563, 0.09375, 0.6875, 1.0, 0.7188, 1.0, 0.1563, 0.0625, 0.7188, 1.0, 0.75, 1.0, 0.1563, 0.0625, 0.75, 1.0, 0.7812, 1.0, 0.875, 0.0625, 0.8438, 1.0, 0.875, 1.0, 0.875, 0.1875, 0.875, 1.0, 0.9375, 1.0, 0.9375, 1.0, 0.9688, 1.0, 0.875, 0.1875, 0.125, 0.75, 0.1562, 0.75, 0.1562, 0.75, 0.125, 0.75, 0.0, 0.0, 0.0, 0.0, 0.0, 0.0, 0.0, 0.0, 0.1875, 0.8125, 0.2188, 0.8125, 0.2188, 0.8125, 0.1875, 0.8125, 0.8438, 0.75, 0.875, 0.75, 0.875, 0.75, 0.8438, 0.75, 0.0, 0.0, 0.0, 0.0, 0.0, 0.0, 0.0, 0.0, 0.0625, 0.75, 0.09375, 0.75, 0.09375, 0.75, 0.0625, 0.75, 0.2188, 0.8125, 0.25, 0.8125, 0.25, 0.8125, 0.2188, 0.8125, 0.875, 0.75, 0.9062, 0.75, 0.9062, 0.75, 0.875, 0.75, 0.7812, 0.75, 0.8125, 0.75, 0.8125, 0.75, 0.7812, 0.75, 0.0, 0.75, 0.03125, 0.75, 0.03125, 0.75, 0.0, 0.75, 0.8125, 0.75, 0.8438, 0.75, 0.8438, 0.75, 0.8125, 0.75, 0.1875, 0.75, 0.1875, 0.8125, 0.1875, 0.8125, 0.1875, 0.75, 0.09375, 0.75, 0.125, 0.75, 0.125, 0.75, 0.09375, 0.75, 0.1562, 0.75, 0.1875, 0.75, 0.1875, 0.75, 0.1562, 0.75, 0.0, 0.0, 0.0, 0.0, 0.0, 0.0, 0.0, 0.0, 0.03125, 0.75, 0.0625, 0.75, 0.0625, 0.75, 0.03125, 0.75, 0.0, 0.0, 0.0, 0.0, 0.0, 0.0, 0.0, 0.0, 0.9688, 0.75, 1.0, 0.75, 1.0, 0.75, 0.9688, 0.75, 0.9375, 0.75, 0.9688, 0.75, 0.9688, 0.75, 0.9375, 0.75, 0.0, 0.0, 0.0, 0.0, 0.0, 0.0, 0.0, 0.0, 0.75, 0.75, 0.7812, 0.75, 0.7812, 0.75, 0.75, 0.75, 0.0, 0.0, 0.0, 0.0, 0.0, 0.0, 0.0, 0.0, 0.0, 0.0, 0.0, 0.0, 0.0, 0.0, 0.0, 0.0, 0.9062, 0.75, 0.9375, 0.75, 0.9375, 0.75, 0.9062, 0.75, 0.9375, 0.9375, 0.9219, 1.0, 0.9063, 0.9375, 0.9375, 0.875, 0.9375, 0.9375, 0.9063, 0.9375, 0.9063, 0.875, 0.9375, 0.8125, 0.9375, 0.875, 0.9063, 0.875, 0.9062, 0.8125, 0.9375, 0.75, 0.9375, 0.8125, 0.9062, 0.8125, 0.9062, 0.75, 0.9062, 0.8125, 0.9063, 0.875, 0.875, 0.875, 0.875, 0.8125, 0.9062, 0.75, 0.9062, 0.8125, 0.875, 0.8125, 0.875, 0.75, 0.9063, 0.9375, 0.8906, 1.0, 0.875, 0.9375, 0.9063, 0.875, 0.9063, 0.9375, 0.875, 0.9375, 0.875, 0.875, 0.875, 0.9375, 0.8594, 1.0, 0.8438, 0.9375, 0.875, 0.875, 0.875, 0.9375, 0.8438, 0.9375, 0.8438, 0.875, 0.875, 0.8125, 0.875, 0.875, 0.8438, 0.875, 0.8438, 0.8125, 0.875, 0.75, 0.875, 0.8125, 0.8438, 0.8125, 0.8438, 0.75, 0.8438, 0.8125, 0.8438, 0.875, 0.8125, 0.875, 0.8125, 0.8125, 0.8438, 0.75, 0.8438, 0.8125, 0.8125, 0.8125, 0.8125, 0.75, 0.8438, 0.9375, 0.8281, 1.0, 0.8125, 0.9375, 0.8438, 0.875, 0.8438, 0.9375, 0.8125, 0.9375, 0.8125, 0.875, 0.8125, 0.9375, 0.7969, 1.0, 0.7812, 0.9375, 0.8125, 0.875, 0.8125, 0.9375, 0.7812, 0.9375, 0.7812, 0.875, 0.8125, 0.8125, 0.8125, 0.875, 0.7812, 0.875, 0.7812, 0.8125, 0.8125, 0.75, 0.8125, 0.8125, 0.7812, 0.8125, 0.7812, 0.75, 0.7812, 0.75, 0.7812, 0.8125, 0.75, 0.8125, 0.75, 0.75, 0.7812, 0.9375, 0.7656, 1.0, 0.75, 0.9375, 0.7812, 0.875, 0.7812, 0.9375, 0.75, 0.9375, 0.75, 0.875, 0.7812, 0.8125, 0.7812, 0.875, 0.75, 0.875, 0.75, 0.8125, 0.25, 0.1875, 0.2188, 0.1875, 0.2188, 0.125, 0.25, 0.125, 0.2188, 0.125, 0.2188, 0.0625, 0.2188, 0.1875, 0.1875, 0.1875, 0.1875, 0.125, 0.2188, 0.0625, 0.2188, 0.125, 0.1875, 0.125, 0.1875, 0.25, 0.1562, 0.25, 0.1563, 0.1875, 0.1875, 0.125, 0.1875, 0.1875, 0.1563, 0.1875, 0.1875, 0.0625, 0.1875, 0.125, 0.1563, 0.125, 0.1562, 0.25, 0.1562, 0.3125, 0.125, 0.3125, 0.125, 0.3125, 0.09375, 0.3125, 0.09375, 0.25, 0.09375, 0.3125, 0.0625, 0.3125, 0.0625, 0.25, 0.125, 0.25, 0.125, 0.25, 0.1406, 0.25, 0.1562, 0.25, 0.1562, 0.25, 0.125, 0.25, 0.0625, 0.3125, 0.03125, 0.3125, 0.03125, 0.25, 0.0625, 0.25, 0.0625, 0.25, 0.07813, 0.25, 0.09375, 0.25, 0.09375, 0.25, 0.0625, 0.25, 0.09375, 0.25, 0.09375, 0.25, 0.1094, 0.25, 0.125, 0.25, 0.125, 0.25, 0.09375, 0.25, 0.0, 0.25, 0.0, 0.25, 0.01563, 0.25, 0.03125, 0.25, 0.03125, 0.25, 0.0, 0.25, 0.03125, 0.25, 0.03125, 0.3125, 0.0, 0.3125, 0.1563, 0.125, 0.1563, 0.125, 0.1563, 0.09375, 0.1563, 0.0625, 0.1563, 0.0625, 0.1563, 0.125, 0.03125, 0.25, 0.03125, 0.25, 0.04688, 0.25, 0.0625, 0.25, 0.0625, 0.25, 0.03125, 0.25, 1.0, 0.25, 1.0, 0.3125, 0.9688, 0.3125, 0.9688, 0.25, 0.9688, 0.3125, 0.9375, 0.3125, 0.9375, 0.25, 0.9375, 0.3125, 0.9062, 0.3125, 0.9062, 0.3125, 0.875, 0.3125, 0.875, 0.25, 0.875, 0.125, 0.875, 0.1875, 0.8438, 0.1875, 0.875, 0.125, 0.8438, 0.125, 0.8438, 0.0625, 0.875, 0.3125, 0.8438, 0.3125, 0.8438, 0.25, 0.875, 0.1875, 0.875, 0.25, 0.8438, 0.25, 0.8438, 0.3125, 0.8125, 0.3125, 0.8125, 0.25, 0.8438, 0.25, 0.8125, 0.25, 0.8125, 0.1875, 0.8438, 0.1875, 0.8125, 0.1875, 0.8125, 0.125, 0.8438, 0.125, 0.8125, 0.125, 0.8125, 0.0625, 0.8125, 0.125, 0.7812, 0.125, 0.7812, 0.0625, 0.8125, 0.3125, 0.7812, 0.3125, 0.7812, 0.25, 0.8125, 0.25, 0.7812, 0.25, 0.7812, 0.1875, 0.8125, 0.1875, 0.7812, 0.1875, 0.7812, 0.125, 0.01563, 0.25, 0.0, 0.25, 0.2188, 1.0, 0.03125, 0.25, 0.01563, 0.25, 0.25, 1.0, 0.04688, 0.25, 0.03125, 0.25, 0.2812, 1.0, 0.0625, 0.25, 0.04688, 0.25, 0.3125, 1.0, 0.375, 1.0, 0.09375, 0.25, 0.07813, 0.25, 0.07813, 0.25, 0.0625, 0.25, 0.3438, 1.0, 0.4062, 1.0, 0.125, 0.25, 0.1094, 0.25, 0.1094, 0.25, 0.09375, 0.25, 0.4062, 1.0, 0.5, 1.0, 0.1562, 0.25, 0.1406, 0.25, 0.1406, 0.25, 0.125, 0.25, 0.4688, 1.0, 0.125, 0.25, 0.4062, 1.0, 0.4375, 1.0, 0.125, 0.25, 0.4375, 1.0, 0.4688, 1.0, 0.5625, 1.0, 0.1563, 0.2188, 0.5312, 1.0, 0.1563, 0.2188, 0.1562, 0.25, 0.5312, 1.0, 0.625, 1.0, 0.1563, 0.1875, 0.5938, 1.0, 0.1563, 0.1875, 0.1563, 0.2188, 0.5938, 1.0, 0.2188, 1.0, 1.0, 0.25, 0.1875, 1.0, 1.0, 0.25, 0.9688, 0.25, 0.1875, 1.0, 0.1562, 1.0, 0.9688, 0.25, 0.125, 1.0, 0.9688, 0.25, 0.9375, 0.25, 0.125, 1.0, 0.09375, 1.0, 0.9375, 0.25, 0.0625, 1.0, 0.9375, 0.25, 0.9062, 0.25, 0.0625, 1.0, 0.9062, 0.25, 0.875, 0.25, 0.0, 1.0, 0.875, 0.1875, 0.9688, 1.0, 0.0, 1.0, 0.0, 0.0, 0.0, 0.0, 0.0, 0.0, 0.0, 0.0, 0.0, 0.0, 0.0, 0.0, 0.1563, 0.09375, 0.1563, 0.125, 0.6875, 1.0, 0.1563, 0.0625, 0.1563, 0.09375, 0.7188, 1.0, 0.7812, 1.0, 0.8125, 1.0, 0.875, 0.0625, 0.875, 0.0625, 0.1563, 0.0625, 0.7812, 1.0, 0.875, 1.0, 0.875, 0.125, 0.875, 0.0625, 0.875, 0.0625, 0.8125, 1.0, 0.8438, 1.0, 0.875, 0.1875, 0.875, 0.125, 0.875, 1.0, 0.875, 1.0, 0.9062, 1.0, 0.9375, 1.0])
me_sphere.use_remesh_fix_poles = True
me_sphere.use_remesh_preserve_attributes = False
me_sphere.use_mirror_vertex_groups = False
me_sphere.update()

# ---- objects
ob_sphere = bpy.data.objects.new('Sphere', me_sphere)
ob_light = bpy.data.objects.new('Light', light_light)
ob_camera = bpy.data.objects.new('Camera', cam_camera)
ob_empty = bpy.data.objects.new('Empty', None)

# ---- transforms, parenting, visibility, modifiers, constraints
ob_sphere.location = (-0.06941, 0.0, 3.975)
ob_sphere.scale = (0.7, 0.55, 1.25)
ob_sphere.lineart.crease_threshold = 0.0
_m = ob_sphere.modifiers.new('Mirror', 'MIRROR')
_m.use_clip = True
ob_light.location = (4.076, 1.005, 5.904)
ob_light.rotation_euler = (0.6503, 0.05522, 1.866)
ob_light.lock_rotations_4d = False
ob_light.empty_display_type = 'ARROWS'
ob_light.color = (0.0, 0.0, 0.0, 0.0)
ob_light.hide_select = True
ob_light.lineart.crease_threshold = 0.0
ob_camera.location = (7.359, -6.926, 4.958)
ob_camera.rotation_euler = (1.109, 0.0, 0.8149)
ob_camera.lock_rotations_4d = False
ob_camera.empty_display_type = 'ARROWS'
ob_camera.color = (0.0, 0.0, 0.0, 0.0)
ob_camera.hide_select = True
ob_camera.display_type = 'WIRE'
ob_camera.lineart.crease_threshold = 0.0
ob_empty.location = (-0.912, 0.01139, 3.261)
ob_empty.rotation_euler = (1.571, 0.0, 0.0)
ob_empty.scale = (2.0, 2.0, 1.0)
ob_empty.empty_display_type = 'IMAGE'
ob_empty.empty_display_size = 5.0
ob_empty.empty_image_offset = (-0.4011, -0.5985)
ob_empty.empty_image_depth = 'BACK'
ob_empty.empty_image_side = 'FRONT'
ob_empty.lineart.crease_threshold = 0.0

# ---- collection membership
scene.collection.objects.link(ob_sphere)
col_collection.objects.link(ob_light)
col_collection.objects.link(ob_camera)
col_collection.objects.link(ob_empty)

# ---- scene / render settings (as saved in the file)
scene.camera = ob_camera
scene.frame_start = 1; scene.frame_end = 250; scene.frame_set(1)
scene.render.engine = 'BLENDER_EEVEE_NEXT'
scene.cycles.use_denoising = False
scene.cycles.samples = 128
scene.cycles.sampling_pattern = 'TABULATED_SOBOL'
scene.cycles.use_adaptive_sampling = False
scene.cycles.use_light_tree = False
scene.view_settings.view_transform = 'Filmic'
bpy.context.view_layer.update()
